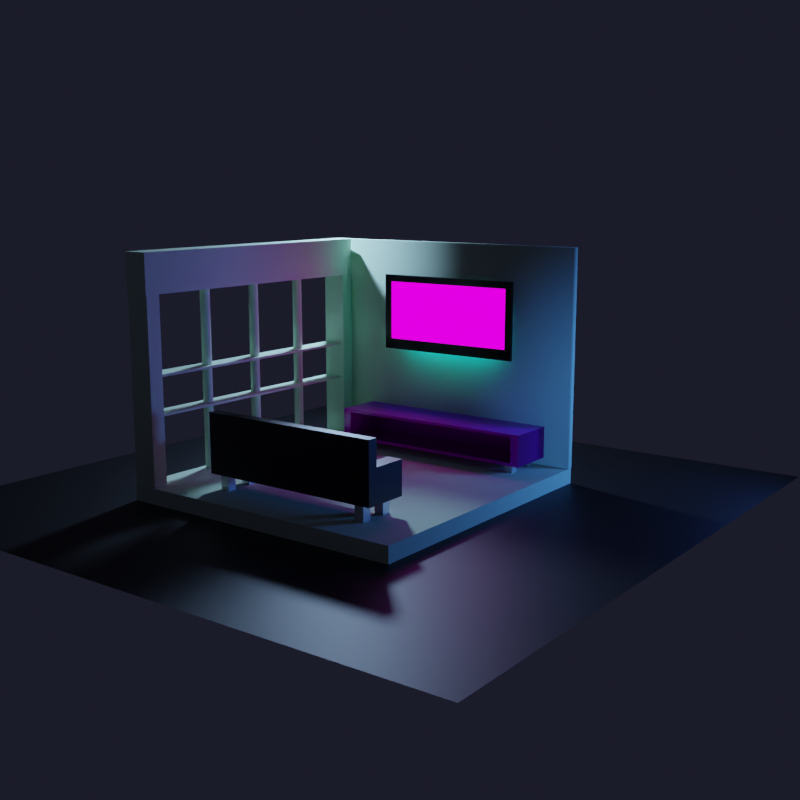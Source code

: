 # Source: portfolio.blend  (saved by Blender 2.93.20; exported with 4.5.12 LTS)
import bpy
from mathutils import Matrix  # noqa: F401  (used for matrix-valued properties, if any)

bpy.ops.wm.read_factory_settings(use_empty=True)
scene = bpy.context.scene
scene.name = 'Scene'

# ---- collections
col_other = bpy.data.collections.new('Other'); scene.collection.children.link(col_other)
col_1stfloor = bpy.data.collections.new('1stfloor'); scene.collection.children.link(col_1stfloor)
col_shelf = bpy.data.collections.new('shelf'); scene.collection.children.link(col_shelf)
col_mesha = bpy.data.collections.new('mesha'); col_shelf.children.link(col_mesha)
col_thoon = bpy.data.collections.new('thoon'); col_shelf.children.link(col_thoon)
col_left_wall = bpy.data.collections.new('left wall'); col_shelf.children.link(col_left_wall)
col_tv_and_table = bpy.data.collections.new('tv and table'); scene.collection.children.link(col_tv_and_table)
col_sofa = bpy.data.collections.new('sofa'); scene.collection.children.link(col_sofa)
col_merged = bpy.data.collections.new('merged'); scene.collection.children.link(col_merged)

# ---- images (referenced by path relative to the original .blend; pixels are not part of the script)
import os
ASSET_DIR = os.environ.get("B2B_ASSET_DIR", "")  # directory of the original .blend (textures are referenced by path, not embedded)
HERE = os.path.dirname(os.path.abspath(__file__))  # packed textures are extracted next to this script under _unpacked/

def load_image(name, relpath, width, height, colorspace="sRGB"):
    """Load a texture the original file referenced (path relative to the .blend, or extracted next to this script)."""
    p = next((c for c in (os.path.join(HERE, relpath), os.path.join(ASSET_DIR, relpath)) if relpath and os.path.exists(c)), "")
    if p:
        img = bpy.data.images.load(p, check_existing=True)
        img.name = name
    else:  # same state as the original file: an image datablock whose file is absent (Cycles renders it pink)
        img = bpy.data.images.new(name, width, height)
        img.source = "FILE"
        img.filepath = "//" + (relpath or name)
    img.colorspace_settings.name = colorspace
    return img
img_baked = load_image('baked', 'baked.hdr', 1024, 1024, 'Linear Rec.709')
img_underwater_jpg = load_image('Underwater.jpg', 'Underwater.jpg', 1024, 1024, 'sRGB')
img_wood061_1k_normal_jpg = load_image('Wood061_1K_Normal.jpg', 'Wood061_1K-JPG/Wood061_1K_Normal.jpg', 1024, 1024, 'Non-Color')
img_wood061_1k_roughness_jpg = load_image('Wood061_1K_Roughness.jpg', 'Wood061_1K-JPG/Wood061_1K_Roughness.jpg', 1024, 1024, 'Non-Color')
img_wood061_1k_color_jpg = load_image('Wood061_1K_Color.jpg', 'Wood061_1K-JPG/Wood061_1K_Color.jpg', 1024, 1024, 'sRGB')

# ---- materials (node trees are filled in below, after node groups)
mat_bg = bpy.data.materials.new('bg')
mat_blacktv = bpy.data.materials.new('blacktv')
mat_screen = bpy.data.materials.new('screen')
mat_backlighttv = bpy.data.materials.new('backlighttv')
mat_step = bpy.data.materials.new('step')
mat_wood = bpy.data.materials.new('wood')
mat_metal = bpy.data.materials.new('metal')
mat_sofa = bpy.data.materials.new('sofa')

# ---- material node trees
mat_bg.use_nodes = True; mat_bg.node_tree.nodes.clear()
_N = mat_bg.node_tree.nodes; _L = mat_bg.node_tree.links
n0 = _N.new('ShaderNodeBsdfPrincipled'); n0.name = 'Principled BSDF'; n0.location = (10, 300)
n0.distribution = 'GGX'
n0.subsurface_method = 'BURLEY'
n0.inputs[0].default_value = (0.005163, 0.005185, 0.005243, 1.0)
n0.inputs[3].default_value = 1.45
n0.inputs[27].default_value = (0.0, 0.0, 0.0, 1.0)
n0.inputs[28].default_value = 1.0
n1 = _N.new('ShaderNodeOutputMaterial'); n1.name = 'Material Output'; n1.location = (300, 300)
n2 = _N.new('ShaderNodeTexImage'); n2.name = 'Image Texture'; n2.location = (-290, 317)
n2.image = img_baked
_L.new(n0.outputs[0], n1.inputs[0])
n1.is_active_output = True
mat_blacktv.use_nodes = True; mat_blacktv.node_tree.nodes.clear()
_N = mat_blacktv.node_tree.nodes; _L = mat_blacktv.node_tree.links
n0 = _N.new('ShaderNodeBsdfPrincipled'); n0.name = 'Principled BSDF'; n0.location = (10, 300)
n0.distribution = 'GGX'
n0.subsurface_method = 'BURLEY'
n0.inputs[0].default_value = (0.0, 0.0, 0.0, 1.0)
n0.inputs[2].default_value = 0.2
n0.inputs[3].default_value = 1.45
n0.inputs[27].default_value = (0.0, 0.0, 0.0, 1.0)
n0.inputs[28].default_value = 1.0
n1 = _N.new('ShaderNodeOutputMaterial'); n1.name = 'Material Output'; n1.location = (300, 300)
n2 = _N.new('ShaderNodeTexImage'); n2.name = 'Image Texture'; n2.location = (-481, 373)
n2.image = img_baked
_L.new(n0.outputs[0], n1.inputs[0])
n1.is_active_output = True
mat_screen.use_nodes = True; mat_screen.node_tree.nodes.clear()
_N = mat_screen.node_tree.nodes; _L = mat_screen.node_tree.links
n0 = _N.new('ShaderNodeOutputMaterial'); n0.name = 'Material Output'; n0.location = (300, 300)
n1 = _N.new('ShaderNodeEmission'); n1.name = 'Emission'; n1.location = (82, 335)
n1.inputs[1].default_value = 2.0
n2 = _N.new('ShaderNodeTexImage'); n2.name = 'Image Texture.001'; n2.location = (-557, 470)
n2.image = img_baked
n3 = _N.new('ShaderNodeTexImage'); n3.name = 'Image Texture'; n3.location = (-238, 383)
n3.image = img_underwater_jpg
_L.new(n1.outputs[0], n0.inputs[0])
_L.new(n3.outputs[0], n1.inputs[0])
n0.is_active_output = True
mat_backlighttv.use_nodes = True; mat_backlighttv.node_tree.nodes.clear()
_N = mat_backlighttv.node_tree.nodes; _L = mat_backlighttv.node_tree.links
n0 = _N.new('ShaderNodeOutputMaterial'); n0.name = 'Material Output'; n0.location = (300, 300)
n1 = _N.new('ShaderNodeEmission'); n1.name = 'Emission'; n1.location = (55, 258)
n1.inputs[0].default_value = (0.0, 0.8955, 1.0, 1.0)
n1.inputs[1].default_value = 5.0
n2 = _N.new('ShaderNodeTexImage'); n2.name = 'Image Texture'; n2.location = (-386, 307)
n2.image = img_baked
_L.new(n1.outputs[0], n0.inputs[0])
n0.is_active_output = True
mat_step.use_nodes = True; mat_step.node_tree.nodes.clear()
_N = mat_step.node_tree.nodes; _L = mat_step.node_tree.links
n0 = _N.new('ShaderNodeBsdfPrincipled'); n0.name = 'Principled BSDF'; n0.location = (10, 300)
n0.distribution = 'GGX'
n0.subsurface_method = 'BURLEY'
n0.inputs[0].default_value = (0.7678, 1.0, 0.7317, 1.0)
n0.inputs[2].default_value = 1.0
n0.inputs[3].default_value = 1.45
n0.inputs[27].default_value = (0.0, 0.0, 0.0, 1.0)
n0.inputs[28].default_value = 1.0
n1 = _N.new('ShaderNodeOutputMaterial'); n1.name = 'Material Output'; n1.location = (300, 300)
n2 = _N.new('ShaderNodeTexImage'); n2.name = 'Image Texture'; n2.location = (-278, 290)
n2.image = img_baked
_L.new(n0.outputs[0], n1.inputs[0])
n1.is_active_output = True
mat_wood.use_nodes = True; mat_wood.node_tree.nodes.clear()
_N = mat_wood.node_tree.nodes; _L = mat_wood.node_tree.links
n0 = _N.new('ShaderNodeBsdfPrincipled'); n0.name = 'Principled BSDF'; n0.location = (10, 300)
n0.distribution = 'GGX'
n0.subsurface_method = 'BURLEY'
n0.inputs[3].default_value = 1.45
n0.inputs[27].default_value = (0.0, 0.0, 0.0, 1.0)
n0.inputs[28].default_value = 1.0
n1 = _N.new('ShaderNodeOutputMaterial'); n1.name = 'Material Output'; n1.location = (300, 300)
n2 = _N.new('ShaderNodeNormalMap'); n2.name = 'Normal Map'; n2.location = (-203, -291)
n3 = _N.new('ShaderNodeTexImage'); n3.name = 'Image Texture.001'; n3.location = (-556, -235)
n3.image = img_wood061_1k_normal_jpg
n4 = _N.new('ShaderNodeTexImage'); n4.name = 'Image Texture.002'; n4.location = (-558, 42)
n4.image = img_wood061_1k_roughness_jpg
n5 = _N.new('ShaderNodeTexImage'); n5.name = 'Image Texture'; n5.location = (-554, 318)
n5.image = img_wood061_1k_color_jpg
n6 = _N.new('ShaderNodeTexImage'); n6.name = 'Image Texture.003'; n6.location = (-1030, 244)
n6.image = img_baked
_L.new(n0.outputs[0], n1.inputs[0])
_L.new(n3.outputs[0], n2.inputs[1])
_L.new(n2.outputs[0], n0.inputs[5])
_L.new(n4.outputs[0], n0.inputs[2])
_L.new(n5.outputs[0], n0.inputs[0])
n1.is_active_output = True
mat_metal.use_nodes = True; mat_metal.node_tree.nodes.clear()
_N = mat_metal.node_tree.nodes; _L = mat_metal.node_tree.links
n0 = _N.new('ShaderNodeBsdfPrincipled'); n0.name = 'Principled BSDF'; n0.location = (10, 300)
n0.distribution = 'GGX'
n0.subsurface_method = 'BURLEY'
n0.inputs[1].default_value = 1.0
n0.inputs[3].default_value = 1.45
n0.inputs[27].default_value = (0.0, 0.0, 0.0, 1.0)
n0.inputs[28].default_value = 1.0
n1 = _N.new('ShaderNodeOutputMaterial'); n1.name = 'Material Output'; n1.location = (300, 300)
n2 = _N.new('ShaderNodeTexImage'); n2.name = 'Image Texture'; n2.location = (-274, 290)
n2.image = img_baked
_L.new(n0.outputs[0], n1.inputs[0])
n1.is_active_output = True
mat_sofa.use_nodes = True; mat_sofa.node_tree.nodes.clear()
_N = mat_sofa.node_tree.nodes; _L = mat_sofa.node_tree.links
n0 = _N.new('ShaderNodeBsdfPrincipled'); n0.name = 'Principled BSDF'; n0.location = (10, 300)
n0.distribution = 'GGX'
n0.subsurface_method = 'BURLEY'
n0.inputs[0].default_value = (0.012, 0.012, 0.012, 1.0)
n0.inputs[2].default_value = 0.4
n0.inputs[3].default_value = 1.45
n0.inputs[27].default_value = (0.0, 0.0, 0.0, 1.0)
n0.inputs[28].default_value = 1.0
n1 = _N.new('ShaderNodeOutputMaterial'); n1.name = 'Material Output'; n1.location = (300, 300)
n2 = _N.new('ShaderNodeTexImage'); n2.name = 'Image Texture'; n2.location = (-307, 303)
n2.image = img_baked
_L.new(n0.outputs[0], n1.inputs[0])
n1.is_active_output = True

# ---- world
world_world = bpy.data.worlds.new('World'); scene.world = world_world
world_world.use_nodes = True; world_world.node_tree.nodes.clear()
_N = world_world.node_tree.nodes; _L = world_world.node_tree.links
n0 = _N.new('ShaderNodeOutputWorld'); n0.name = 'World Output'; n0.location = (300, 300)
n1 = _N.new('ShaderNodeBackground'); n1.name = 'Background'; n1.location = (10, 300)
n1.inputs[0].default_value = (0.02688, 0.02773, 0.05087, 1.0)
n1.inputs[1].default_value = 0.4
_L.new(n1.outputs[0], n0.inputs[0])
n0.is_active_output = True
world_world.color = (0.05088, 0.05088, 0.05088)
world_world.use_sun_shadow = False
world_world.sun_shadow_jitter_overblur = 0.0

# ---- cameras
cam_camera = bpy.data.cameras.new('Camera')
cam_camera.clip_end = 100.0
cam_camera.ortho_scale = 7.314

# ---- lights
light_area_001 = bpy.data.lights.new('Area.001', 'AREA')
light_area_001.color = (0.4051, 0.622, 1.0)
light_area_001.transmission_factor = 0.0
light_area_001.energy = 1178.0
light_area_001.shadow_soft_size = 1.0
light_area_001.shadow_maximum_resolution = 0.006
light_area_001.use_absolute_resolution = True
light_area_001.size = 1.0
light_area_001.size_y = 1.0
light_area_002 = bpy.data.lights.new('Area.002', 'AREA')
light_area_002.color = (0.07495, 0.2583, 1.0)
light_area_002.transmission_factor = 0.0
light_area_002.energy = 392.7
light_area_002.shadow_soft_size = 2.201
light_area_002.shadow_maximum_resolution = 0.006
light_area_002.use_absolute_resolution = True
light_area_002.size = 2.201
light_area_002.size_y = 1.0

# ---- meshes
me_plane_005 = bpy.data.meshes.new('Plane.005')
me_plane_005.from_pydata([(-8.332, -8.332, 0.0), (8.332, -8.332, 0.0), (-8.332, 8.332, 0.0), (8.332, 8.332, 0.0)], [], [(0, 1, 3, 2)])
_uv = me_plane_005.uv_layers.new(name='UVMap')
_uv.uv.foreach_set('vector', [0.5386, 0.5386, 0.009271, 0.5386, 0.009271, 0.009271, 0.5386, 0.009271])
me_plane_005.materials.append(mat_bg)
me_plane_005.use_remesh_fix_poles = True
me_plane_005.use_remesh_preserve_attributes = False
me_plane_005.update()
me_plane_010 = bpy.data.meshes.new('Plane.010')
me_plane_010.from_pydata([(-2.34, -0.2369, 0.866), (-2.34, -0.2369, -0.7526), (1.444, -0.2369, -0.7526), (1.444, -0.2369, 0.866)], [], [(1, 2, 3, 0)])
me_plane_010.polygons.foreach_set('material_index', [1])
_uv = me_plane_010.uv_layers.new(name='UVMap')
_uv.uv.foreach_set('vector', [0.6086, 0.707, 0.6086, 0.8272, 0.5572, 0.8272, 0.5572, 0.707])
me_plane_010.materials.append(mat_blacktv)
me_plane_010.materials.append(mat_screen)
me_plane_010.materials.append(mat_backlighttv)
me_plane_010.use_remesh_fix_poles = True
me_plane_010.use_remesh_preserve_attributes = False
me_plane_010.update()
me_cube_001 = bpy.data.meshes.new('Cube.001')
me_cube_001.from_pydata([(-4.0, -4.0, -0.0118), (-4.0, -4.0, 0.4118), (-4.0, 4.0, -0.0118), (-4.0, 4.0, 0.4118), (4.0, -4.0, -0.0118), (4.0, -4.0, 0.4118), (4.0, 4.0, -0.0118), (4.0, 4.0, 0.4118)], [], [(0, 1, 3, 2), (2, 3, 7, 6), (6, 7, 5, 4), (4, 5, 1, 0), (7, 3, 1, 5)])
_uv = me_cube_001.uv_layers.new(name='UVMap')
_uv.uv.foreach_set('vector', [0.8575, 0.4665, 0.844, 0.4665, 0.844, 0.2124, 0.8575, 0.2124, 0.8676, 0.7946, 0.8541, 0.7946, 0.8541, 0.5404, 0.8676, 0.5404, 0.8255, 0.4665, 0.812, 0.4665, 0.812, 0.2124, 0.8255, 0.2124, 0.8895, 0.4665, 0.876, 0.4665, 0.876, 0.2124, 0.8895, 0.2124, 0.00927, 0.5572, 0.2634, 0.5572, 0.2634, 0.8113, 0.00927, 0.8113])
me_cube_001.materials.append(mat_step)
me_cube_001.use_remesh_fix_poles = True
me_cube_001.use_remesh_preserve_attributes = False
me_cube_001.update()
me_cube_005 = bpy.data.meshes.new('Cube.005')
me_cube_005.from_pydata([(-2.662, -4.012, -0.0059), (-2.662, -4.012, 0.2059), (-2.662, 4.012, -0.0059), (-2.662, 4.012, 0.2059), (3.162, -4.012, -0.0059), (3.162, -4.012, 0.2059), (3.162, 4.012, -0.0059), (3.162, 4.012, 0.2059)], [], [(2, 3, 7, 6), (6, 7, 5, 4), (4, 5, 1, 0), (2, 6, 4, 0), (7, 3, 1, 5)])
me_cube_005.polygons.foreach_set('use_smooth', [True] * 5)
_uv = me_cube_005.uv_layers.new(name='UVMap')
_uv.uv.foreach_set('vector', [0.9503, 0.3974, 0.9436, 0.3974, 0.9436, 0.2124, 0.9503, 0.2124, 0.9284, 0.7953, 0.9217, 0.7953, 0.9217, 0.5404, 0.9284, 0.5404, 0.6804, 0.9442, 0.6737, 0.9442, 0.6737, 0.7592, 0.6804, 0.7592, 0.5572, 0.00927, 0.7422, 0.00927, 0.7422, 0.2642, 0.5572, 0.2642, 0.5572, 0.2827, 0.7422, 0.2827, 0.7422, 0.5376, 0.5572, 0.5376])
me_cube_005.materials.append(mat_step)
me_cube_005.use_remesh_fix_poles = True
me_cube_005.use_remesh_preserve_attributes = False
me_cube_005.update()
me_cube_006 = bpy.data.meshes.new('Cube.006')
me_cube_006.from_pydata([(-0.1444, -3.513, 0.02735), (-0.1444, -3.513, 0.09), (-0.1444, 3.462, 0.02735), (-0.1444, 3.462, 0.09), (0.3921, -3.513, 0.02735), (0.3921, -3.513, 0.09), (0.3921, 3.462, 0.02735), (0.3921, 3.462, 0.09), (-0.1444, -3.569, -0.9708), (-0.1444, -3.569, -0.9082), (-0.1444, 3.479, -0.9708), (-0.1444, 3.479, -0.9082), (0.3921, -3.569, -0.9708), (0.3921, -3.569, -0.9082), (0.3921, 3.479, -0.9708), (0.3921, 3.479, -0.9082)], [], [(0, 1, 3, 2), (6, 7, 5, 4), (2, 6, 4, 0), (7, 3, 1, 5), (8, 9, 11, 10), (14, 15, 13, 12), (10, 14, 12, 8), (15, 11, 9, 13)])
_uv = me_cube_006.uv_layers.new(name='UVMap')
_uv.uv.foreach_set('vector', [0.988, 0.5404, 0.99, 0.5404, 0.99, 0.762, 0.988, 0.762, 0.9689, 0.2124, 0.9708, 0.2124, 0.9708, 0.434, 0.9689, 0.434, 0.2819, 0.7081, 0.299, 0.7081, 0.299, 0.9297, 0.2819, 0.9297, 0.3175, 0.7081, 0.3346, 0.7081, 0.3346, 0.9297, 0.3175, 0.9297, 0.9695, 0.7643, 0.9675, 0.7643, 0.9675, 0.5404, 0.9695, 0.5404, 0.949, 0.7643, 0.947, 0.7643, 0.947, 0.5404, 0.949, 0.5404, 0.908, 0.2124, 0.925, 0.2124, 0.925, 0.4363, 0.908, 0.4363, 0.8861, 0.5404, 0.9032, 0.5404, 0.9032, 0.7643, 0.8861, 0.7643])
me_cube_006.materials.append(mat_step)
me_cube_006.use_remesh_fix_poles = True
me_cube_006.use_remesh_preserve_attributes = False
me_cube_006.update()
me_cylinder = bpy.data.meshes.new('Cylinder')
me_cylinder.from_pydata([(-9.807e-08, 2.104, -1.997), (-9.807e-08, 2.104, 2.804), (0.02499, 2.101, -1.997), (0.02499, 2.101, 2.804), (0.04901, 2.094, -1.997), (0.04901, 2.094, 2.804), (0.07115, 2.082, -1.997), (0.07115, 2.082, 2.804), (0.09056, 2.066, -1.997), (0.09056, 2.066, 2.804), (0.1065, 2.047, -1.997), (0.1065, 2.047, 2.804), (0.1183, 2.025, -1.997), (0.1183, 2.025, 2.804), (0.1256, 2.001, -1.997), (0.1256, 2.001, 2.804), (0.1281, 1.976, -1.997), (0.1281, 1.976, 2.804), (0.1256, 1.951, -1.997), (0.1256, 1.951, 2.804), (0.1183, 1.927, -1.997), (0.1183, 1.927, 2.804), (0.1065, 1.905, -1.997), (0.1065, 1.905, 2.804), (0.09056, 1.885, -1.997), (0.09056, 1.885, 2.804), (0.07115, 1.869, -1.997), (0.07115, 1.869, 2.804), (0.04901, 1.857, -1.997), (0.04901, 1.857, 2.804), (0.02499, 1.85, -1.997), (0.02499, 1.85, 2.804), (-1.093e-07, 1.848, -1.997), (-1.093e-07, 1.848, 2.804), (-0.02499, 1.85, -1.997), (-0.02499, 1.85, 2.804), (-0.04901, 1.857, -1.997), (-0.04901, 1.857, 2.804), (-0.07115, 1.869, -1.997), (-0.07115, 1.869, 2.804), (-0.09056, 1.885, -1.997), (-0.09056, 1.885, 2.804), (-0.1065, 1.905, -1.997), (-0.1065, 1.905, 2.804), (-0.1183, 1.927, -1.997), (-0.1183, 1.927, 2.804), (-0.1256, 1.951, -1.997), (-0.1256, 1.951, 2.804), (-0.1281, 1.976, -1.997), (-0.1281, 1.976, 2.804), (-0.1256, 2.001, -1.997), (-0.1256, 2.001, 2.804), (-0.1183, 2.025, -1.997), (-0.1183, 2.025, 2.804), (-0.1065, 2.047, -1.997), (-0.1065, 2.047, 2.804), (-0.09056, 2.066, -1.997), (-0.09056, 2.066, 2.804), (-0.07115, 2.082, -1.997), (-0.07115, 2.082, 2.804), (-0.04901, 2.094, -1.997), (-0.04901, 2.094, 2.804), (-0.02499, 2.101, -1.997), (-0.02499, 2.101, 2.804), (-9.807e-08, 0.3259, -1.997), (-9.807e-08, 0.3259, 2.804), (0.02499, 0.3235, -1.997), (0.02499, 0.3235, 2.804), (0.04901, 0.3162, -1.997), (0.04901, 0.3162, 2.804), (0.07115, 0.3044, -1.997), (0.07115, 0.3044, 2.804), (0.09056, 0.2884, -1.997), (0.09056, 0.2884, 2.804), (0.1065, 0.269, -1.997), (0.1065, 0.269, 2.804), (0.1183, 0.2469, -1.997), (0.1183, 0.2469, 2.804), (0.1256, 0.2229, -1.997), (0.1256, 0.2229, 2.804), (0.1281, 0.1979, -1.997), (0.1281, 0.1979, 2.804), (0.1256, 0.1729, -1.997), (0.1256, 0.1729, 2.804), (0.1183, 0.1489, -1.997), (0.1183, 0.1489, 2.804), (0.1065, 0.1267, -1.997), (0.1065, 0.1267, 2.804), (0.09056, 0.1073, -1.997), (0.09056, 0.1073, 2.804), (0.07115, 0.09139, -1.997), (0.07115, 0.09139, 2.804), (0.04901, 0.07956, -1.997), (0.04901, 0.07956, 2.804), (0.02499, 0.07227, -1.997), (0.02499, 0.07227, 2.804), (-1.093e-07, 0.06981, -1.997), (-1.093e-07, 0.06981, 2.804), (-0.02499, 0.07227, -1.997), (-0.02499, 0.07227, 2.804), (-0.04901, 0.07956, -1.997), (-0.04901, 0.07956, 2.804), (-0.07115, 0.09139, -1.997), (-0.07115, 0.09139, 2.804), (-0.09056, 0.1073, -1.997), (-0.09056, 0.1073, 2.804), (-0.1065, 0.1267, -1.997), (-0.1065, 0.1267, 2.804), (-0.1183, 0.1489, -1.997), (-0.1183, 0.1489, 2.804), (-0.1256, 0.1729, -1.997), (-0.1256, 0.1729, 2.804), (-0.1281, 0.1979, -1.997), (-0.1281, 0.1979, 2.804), (-0.1256, 0.2229, -1.997), (-0.1256, 0.2229, 2.804), (-0.1183, 0.2469, -1.997), (-0.1183, 0.2469, 2.804), (-0.1065, 0.269, -1.997), (-0.1065, 0.269, 2.804), (-0.09056, 0.2884, -1.997), (-0.09056, 0.2884, 2.804), (-0.07115, 0.3044, -1.997), (-0.07115, 0.3044, 2.804), (-0.04901, 0.3162, -1.997), (-0.04901, 0.3162, 2.804), (-0.02499, 0.3235, -1.997), (-0.02499, 0.3235, 2.804), (-9.807e-08, 3.865, -1.997), (-9.807e-08, 3.865, 2.804), (0.02499, 3.863, -1.997), (0.02499, 3.863, 2.804), (0.04901, 3.856, -1.997), (0.04901, 3.856, 2.804), (0.07115, 3.844, -1.997), (0.07115, 3.844, 2.804), (0.09056, 3.828, -1.997), (0.09056, 3.828, 2.804), (0.1065, 3.809, -1.997), (0.1065, 3.809, 2.804), (0.1183, 3.786, -1.997), (0.1183, 3.786, 2.804), (0.1256, 3.762, -1.997), (0.1256, 3.762, 2.804), (0.1281, 3.737, -1.997), (0.1281, 3.737, 2.804), (0.1256, 3.712, -1.997), (0.1256, 3.712, 2.804), (0.1183, 3.688, -1.997), (0.1183, 3.688, 2.804), (0.1065, 3.666, -1.997), (0.1065, 3.666, 2.804), (0.09056, 3.647, -1.997), (0.09056, 3.647, 2.804), (0.07115, 3.631, -1.997), (0.07115, 3.631, 2.804), (0.04901, 3.619, -1.997), (0.04901, 3.619, 2.804), (0.02499, 3.612, -1.997), (0.02499, 3.612, 2.804), (-1.093e-07, 3.609, -1.997), (-1.093e-07, 3.609, 2.804), (-0.02499, 3.612, -1.997), (-0.02499, 3.612, 2.804), (-0.04901, 3.619, -1.997), (-0.04901, 3.619, 2.804), (-0.07115, 3.631, -1.997), (-0.07115, 3.631, 2.804), (-0.09056, 3.647, -1.997), (-0.09056, 3.647, 2.804), (-0.1065, 3.666, -1.997), (-0.1065, 3.666, 2.804), (-0.1183, 3.688, -1.997), (-0.1183, 3.688, 2.804), (-0.1256, 3.712, -1.997), (-0.1256, 3.712, 2.804), (-0.1281, 3.737, -1.997), (-0.1281, 3.737, 2.804), (-0.1256, 3.762, -1.997), (-0.1256, 3.762, 2.804), (-0.1183, 3.786, -1.997), (-0.1183, 3.786, 2.804), (-0.1065, 3.809, -1.997), (-0.1065, 3.809, 2.804), (-0.09056, 3.828, -1.997), (-0.09056, 3.828, 2.804), (-0.07115, 3.844, -1.997), (-0.07115, 3.844, 2.804), (-0.04901, 3.856, -1.997), (-0.04901, 3.856, 2.804), (-0.02499, 3.863, -1.997), (-0.02499, 3.863, 2.804)], [], [(0, 1, 3, 2), (2, 3, 5, 4), (4, 5, 7, 6), (6, 7, 9, 8), (8, 9, 11, 10), (10, 11, 13, 12), (12, 13, 15, 14), (14, 15, 17, 16), (16, 17, 19, 18), (18, 19, 21, 20), (20, 21, 23, 22), (22, 23, 25, 24), (24, 25, 27, 26), (26, 27, 29, 28), (28, 29, 31, 30), (30, 31, 33, 32), (32, 33, 35, 34), (34, 35, 37, 36), (36, 37, 39, 38), (38, 39, 41, 40), (40, 41, 43, 42), (42, 43, 45, 44), (44, 45, 47, 46), (46, 47, 49, 48), (48, 49, 51, 50), (50, 51, 53, 52), (52, 53, 55, 54), (54, 55, 57, 56), (56, 57, 59, 58), (58, 59, 61, 60), (60, 61, 63, 62), (62, 63, 1, 0), (64, 65, 67, 66), (66, 67, 69, 68), (68, 69, 71, 70), (70, 71, 73, 72), (72, 73, 75, 74), (74, 75, 77, 76), (76, 77, 79, 78), (78, 79, 81, 80), (80, 81, 83, 82), (82, 83, 85, 84), (84, 85, 87, 86), (86, 87, 89, 88), (88, 89, 91, 90), (90, 91, 93, 92), (92, 93, 95, 94), (94, 95, 97, 96), (96, 97, 99, 98), (98, 99, 101, 100), (100, 101, 103, 102), (102, 103, 105, 104), (104, 105, 107, 106), (106, 107, 109, 108), (108, 109, 111, 110), (110, 111, 113, 112), (112, 113, 115, 114), (114, 115, 117, 116), (116, 117, 119, 118), (118, 119, 121, 120), (120, 121, 123, 122), (122, 123, 125, 124), (124, 125, 127, 126), (126, 127, 65, 64), (128, 129, 131, 130), (130, 131, 133, 132), (132, 133, 135, 134), (134, 135, 137, 136), (136, 137, 139, 138), (138, 139, 141, 140), (140, 141, 143, 142), (142, 143, 145, 144), (144, 145, 147, 146), (146, 147, 149, 148), (148, 149, 151, 150), (150, 151, 153, 152), (152, 153, 155, 154), (154, 155, 157, 156), (156, 157, 159, 158), (158, 159, 161, 160), (160, 161, 163, 162), (162, 163, 165, 164), (164, 165, 167, 166), (166, 167, 169, 168), (168, 169, 171, 170), (170, 171, 173, 172), (172, 173, 175, 174), (174, 175, 177, 176), (176, 177, 179, 178), (178, 179, 181, 180), (180, 181, 183, 182), (182, 183, 185, 184), (184, 185, 187, 186), (186, 187, 189, 188), (188, 189, 191, 190), (190, 191, 129, 128)])
_uv = me_cylinder.uv_layers.new(name='UVMap')
_uv.uv.foreach_set('vector', [0.9772, 0.7828, 0.9772, 0.9354, 0.9764, 0.9354, 0.9764, 0.7828, 0.9764, 0.7828, 0.9764, 0.9354, 0.9756, 0.9354, 0.9756, 0.7828, 0.9756, 0.7828, 0.9756, 0.9354, 0.9749, 0.9354, 0.9749, 0.7828, 0.9749, 0.7828, 0.9749, 0.9354, 0.9742, 0.9354, 0.9742, 0.7828, 0.8604, 0.8131, 0.8604, 0.9656, 0.8599, 0.9656, 0.8599, 0.8131, 0.8599, 0.8131, 0.8599, 0.9656, 0.8592, 0.9656, 0.8592, 0.8131, 0.8592, 0.8131, 0.8592, 0.9656, 0.8585, 0.9656, 0.8585, 0.8131, 0.8585, 0.8131, 0.8585, 0.9656, 0.8577, 0.9656, 0.8577, 0.8131, 0.8577, 0.8131, 0.8577, 0.9656, 0.8569, 0.9656, 0.8569, 0.8131, 0.8569, 0.8131, 0.8569, 0.9656, 0.8561, 0.9656, 0.8561, 0.8131, 0.8561, 0.8131, 0.8561, 0.9656, 0.8554, 0.9656, 0.8554, 0.8131, 0.8554, 0.8131, 0.8554, 0.9656, 0.8547, 0.9656, 0.8547, 0.8131, 0.8547, 0.8131, 0.8547, 0.9656, 0.8541, 0.9656, 0.8541, 0.8131, 0.1092, 0.8299, 0.1092, 0.9824, 0.1086, 0.9824, 0.1086, 0.8299, 0.1086, 0.8299, 0.1086, 0.9824, 0.1078, 0.9824, 0.1078, 0.8299, 0.1078, 0.8299, 0.1078, 0.9824, 0.1071, 0.9824, 0.1071, 0.8299, 0.1071, 0.8299, 0.1071, 0.9824, 0.1063, 0.9824, 0.1063, 0.8299, 0.1063, 0.8299, 0.1063, 0.9824, 0.1055, 0.9824, 0.1055, 0.8299, 0.1055, 0.8299, 0.1055, 0.9824, 0.1047, 0.9824, 0.1047, 0.8299, 0.1047, 0.8299, 0.1047, 0.9824, 0.1041, 0.9824, 0.1041, 0.8299, 0.7343, 0.8217, 0.7343, 0.9742, 0.7337, 0.9742, 0.7337, 0.8217, 0.7337, 0.8217, 0.7337, 0.9742, 0.733, 0.9742, 0.733, 0.8217, 0.733, 0.8217, 0.733, 0.9742, 0.7323, 0.9742, 0.7323, 0.8217, 0.7323, 0.8217, 0.7323, 0.9742, 0.7315, 0.9742, 0.7315, 0.8217, 0.7315, 0.8217, 0.7315, 0.9742, 0.7307, 0.9742, 0.7307, 0.8217, 0.7307, 0.8217, 0.7307, 0.9742, 0.7299, 0.9742, 0.7299, 0.8217, 0.7299, 0.8217, 0.7299, 0.9742, 0.7292, 0.9742, 0.7292, 0.8217, 0.7292, 0.8217, 0.7292, 0.9742, 0.7285, 0.9742, 0.7285, 0.8217, 0.9799, 0.7828, 0.9799, 0.9354, 0.9794, 0.9354, 0.9794, 0.7828, 0.9794, 0.7828, 0.9794, 0.9354, 0.9787, 0.9354, 0.9787, 0.7828, 0.9787, 0.7828, 0.9787, 0.9354, 0.978, 0.9354, 0.978, 0.7828, 0.978, 0.7828, 0.978, 0.9354, 0.9772, 0.9354, 0.9772, 0.7828, 0.08336, 0.8299, 0.08336, 0.9824, 0.08256, 0.9824, 0.08256, 0.8299, 0.08256, 0.8299, 0.08256, 0.9824, 0.08178, 0.9824, 0.08178, 0.8299, 0.08178, 0.8299, 0.08178, 0.9824, 0.08104, 0.9824, 0.08104, 0.8299, 0.08104, 0.8299, 0.08104, 0.9824, 0.08038, 0.9824, 0.08038, 0.8299, 0.928, 0.8139, 0.928, 0.9664, 0.9274, 0.9664, 0.9274, 0.8139, 0.9274, 0.8139, 0.9274, 0.9664, 0.9268, 0.9664, 0.9268, 0.8139, 0.9268, 0.8139, 0.9268, 0.9664, 0.926, 0.9664, 0.926, 0.8139, 0.926, 0.8139, 0.926, 0.9664, 0.9253, 0.9664, 0.9253, 0.8139, 0.9253, 0.8139, 0.9253, 0.9664, 0.9245, 0.9664, 0.9245, 0.8139, 0.9245, 0.8139, 0.9245, 0.9664, 0.9237, 0.9664, 0.9237, 0.8139, 0.9237, 0.8139, 0.9237, 0.9664, 0.9229, 0.9664, 0.9229, 0.8139, 0.9229, 0.8139, 0.9229, 0.9664, 0.9223, 0.9664, 0.9223, 0.8139, 0.9223, 0.8139, 0.9223, 0.9664, 0.9217, 0.9664, 0.9217, 0.8139, 0.06184, 0.8299, 0.06184, 0.9824, 0.06117, 0.9824, 0.06117, 0.8299, 0.06117, 0.8299, 0.06117, 0.9824, 0.06044, 0.9824, 0.06044, 0.8299, 0.06044, 0.8299, 0.06044, 0.9824, 0.05965, 0.9824, 0.05965, 0.8299, 0.05965, 0.8299, 0.05965, 0.9824, 0.05886, 0.9824, 0.05886, 0.8299, 0.05886, 0.8299, 0.05886, 0.9824, 0.05807, 0.9824, 0.05807, 0.8299, 0.05807, 0.8299, 0.05807, 0.9824, 0.05734, 0.9824, 0.05734, 0.8299, 0.05734, 0.8299, 0.05734, 0.9824, 0.05667, 0.9824, 0.05667, 0.8299, 0.9664, 0.00927, 0.9664, 0.1618, 0.9659, 0.1618, 0.9659, 0.00927, 0.9659, 0.00927, 0.9659, 0.1618, 0.9652, 0.1618, 0.9652, 0.00927, 0.9652, 0.00927, 0.9652, 0.1618, 0.9645, 0.1618, 0.9645, 0.00927, 0.9645, 0.00927, 0.9645, 0.1618, 0.9637, 0.1618, 0.9637, 0.00927, 0.9637, 0.00927, 0.9637, 0.1618, 0.9629, 0.1618, 0.9629, 0.00927, 0.9629, 0.00927, 0.9629, 0.1618, 0.9621, 0.1618, 0.9621, 0.00927, 0.9621, 0.00927, 0.9621, 0.1618, 0.9614, 0.1618, 0.9614, 0.00927, 0.9614, 0.00927, 0.9614, 0.1618, 0.9607, 0.1618, 0.9607, 0.00927, 0.9607, 0.00927, 0.9607, 0.1618, 0.9601, 0.1618, 0.9601, 0.00927, 0.08554, 0.8299, 0.08554, 0.9824, 0.08488, 0.9824, 0.08488, 0.8299, 0.08488, 0.8299, 0.08488, 0.9824, 0.08414, 0.9824, 0.08414, 0.8299, 0.08414, 0.8299, 0.08414, 0.9824, 0.08336, 0.9824, 0.08336, 0.8299, 0.01225, 0.8299, 0.01225, 0.9824, 0.01145, 0.9824, 0.01145, 0.8299, 0.01145, 0.8299, 0.01145, 0.9824, 0.01067, 0.9824, 0.01067, 0.8299, 0.01067, 0.8299, 0.01067, 0.9824, 0.009933, 0.9824, 0.009933, 0.8299, 0.009933, 0.8299, 0.009933, 0.9824, 0.00927, 0.9824, 0.00927, 0.8299, 0.71, 0.8217, 0.71, 0.9742, 0.7094, 0.9742, 0.7094, 0.8217, 0.7094, 0.8217, 0.7094, 0.9742, 0.7088, 0.9742, 0.7088, 0.8217, 0.7088, 0.8217, 0.7088, 0.9742, 0.708, 0.9742, 0.708, 0.8217, 0.708, 0.8217, 0.708, 0.9742, 0.7073, 0.9742, 0.7073, 0.8217, 0.7073, 0.8217, 0.7073, 0.9742, 0.7065, 0.9742, 0.7065, 0.8217, 0.7065, 0.8217, 0.7065, 0.9742, 0.7057, 0.9742, 0.7057, 0.8217, 0.7057, 0.8217, 0.7057, 0.9742, 0.7049, 0.9742, 0.7049, 0.8217, 0.7049, 0.8217, 0.7049, 0.9742, 0.7043, 0.9742, 0.7043, 0.8217, 0.7043, 0.8217, 0.7043, 0.9742, 0.7037, 0.9742, 0.7037, 0.8217, 0.03813, 0.8299, 0.03813, 0.9824, 0.03747, 0.9824, 0.03747, 0.8299, 0.03747, 0.8299, 0.03747, 0.9824, 0.03673, 0.9824, 0.03673, 0.8299, 0.03673, 0.8299, 0.03673, 0.9824, 0.03595, 0.9824, 0.03595, 0.8299, 0.03595, 0.8299, 0.03595, 0.9824, 0.03515, 0.9824, 0.03515, 0.8299, 0.03515, 0.8299, 0.03515, 0.9824, 0.03437, 0.9824, 0.03437, 0.8299, 0.03437, 0.8299, 0.03437, 0.9824, 0.03364, 0.9824, 0.03364, 0.8299, 0.03364, 0.8299, 0.03364, 0.9824, 0.03297, 0.9824, 0.03297, 0.8299, 0.767, 0.806, 0.767, 0.9585, 0.7664, 0.9585, 0.7664, 0.806, 0.7664, 0.806, 0.7664, 0.9585, 0.7658, 0.9585, 0.7658, 0.806, 0.7658, 0.806, 0.7658, 0.9585, 0.765, 0.9585, 0.765, 0.806, 0.765, 0.806, 0.765, 0.9585, 0.7643, 0.9585, 0.7643, 0.806, 0.7643, 0.806, 0.7643, 0.9585, 0.7635, 0.9585, 0.7635, 0.806, 0.7635, 0.806, 0.7635, 0.9585, 0.7627, 0.9585, 0.7627, 0.806, 0.7627, 0.806, 0.7627, 0.9585, 0.7619, 0.9585, 0.7619, 0.806, 0.7619, 0.806, 0.7619, 0.9585, 0.7613, 0.9585, 0.7613, 0.806, 0.7613, 0.806, 0.7613, 0.9585, 0.7607, 0.9585, 0.7607, 0.806, 0.01443, 0.8299, 0.01443, 0.9824, 0.01377, 0.9824, 0.01377, 0.8299, 0.01377, 0.8299, 0.01377, 0.9824, 0.01303, 0.9824, 0.01303, 0.8299, 0.01303, 0.8299, 0.01303, 0.9824, 0.01225, 0.9824, 0.01225, 0.8299])
me_cylinder.materials.append(mat_step)
me_cylinder.use_remesh_fix_poles = True
me_cylinder.use_remesh_preserve_attributes = False
me_cylinder.update()
me_cube_002 = bpy.data.meshes.new('Cube.002')
me_cube_002.from_pydata([(2.829, -4.082, -0.4855), (2.829, -4.082, 0.1979), (2.829, 3.695, -0.4855), (2.829, 3.695, 0.1979), (3.861, -4.082, -0.4855), (3.861, -4.082, 0.1979), (3.861, 3.695, -0.4855), (3.861, 3.695, 0.1979), (-1.96, -4.064, -0.4855), (-1.96, -4.064, 0.1979), (-1.96, -3.671, -0.4855), (-1.96, -3.671, 0.1979), (2.826, -4.064, -0.4855), (2.826, -4.064, 0.1979), (2.826, -3.671, -0.4855), (2.826, -3.671, 0.1979), (-1.96, 3.314, -0.4855), (-1.96, 3.314, 0.1979), (-1.96, 3.708, -0.4855), (-1.96, 3.708, 0.1979), (2.826, 3.314, -0.4855), (2.826, 3.314, 0.1979), (2.826, 3.708, -0.4855), (2.826, 3.708, 0.1979)], [], [(0, 1, 3, 2), (6, 7, 5, 4), (4, 5, 1, 0), (2, 6, 4, 0), (7, 3, 1, 5), (10, 11, 15, 14), (14, 15, 13, 12), (12, 13, 9, 8), (10, 14, 12, 8), (15, 11, 9, 13), (22, 23, 21, 20), (20, 21, 17, 16), (18, 22, 20, 16), (23, 19, 17, 21)])
_uv = me_cube_002.uv_layers.new(name='UVMap')
_uv.uv.foreach_set('vector', [0.7254, 0.8032, 0.7037, 0.8032, 0.7037, 0.5561, 0.7254, 0.5561, 0.7824, 0.7875, 0.7607, 0.7875, 0.7607, 0.5404, 0.7824, 0.5404, 0.8929, 0.4851, 0.9146, 0.4851, 0.9146, 0.5178, 0.8929, 0.5178, 0.7607, 0.00927, 0.7935, 0.00927, 0.7935, 0.2563, 0.7607, 0.2563, 0.7607, 0.2749, 0.7935, 0.2749, 0.7935, 0.5219, 0.7607, 0.5219, 0.4352, 0.7454, 0.4569, 0.7454, 0.4569, 0.8974, 0.4352, 0.8974, 0.4478, 0.916, 0.4478, 0.9377, 0.4352, 0.9377, 0.4352, 0.916, 0.4755, 0.7454, 0.4972, 0.7454, 0.4972, 0.8974, 0.4755, 0.8974, 0.6551, 0.7592, 0.6551, 0.9113, 0.6426, 0.9113, 0.6426, 0.7592, 0.9416, 0.00927, 0.9416, 0.1613, 0.9291, 0.1613, 0.9291, 0.00927, 0.611, 0.9069, 0.611, 0.9286, 0.5985, 0.9286, 0.5985, 0.9069, 0.5157, 0.7454, 0.5374, 0.7454, 0.5374, 0.8974, 0.5157, 0.8974, 0.9106, 0.00927, 0.9106, 0.1613, 0.898, 0.1613, 0.898, 0.00927, 0.8986, 0.7828, 0.8986, 0.9349, 0.8861, 0.9349, 0.8861, 0.7828])
me_cube_002.materials.append(mat_step)
me_cube_002.use_remesh_fix_poles = True
me_cube_002.use_remesh_preserve_attributes = False
me_cube_002.update()
me_plane = bpy.data.meshes.new('Plane')
me_plane.from_pydata([(-2.008, -0.1198, -0.7828), (1.112, -0.1198, -0.7828), (-2.008, -0.1198, 0.7938), (1.112, -0.1198, 0.7938), (-2.532, -0.1894, 1.058), (-2.532, -0.1894, -1.047), (1.636, -0.1894, -1.047), (1.636, -0.1894, 1.058), (-2.34, -0.2791, 0.866), (-2.34, -0.2791, -0.7526), (1.444, -0.2791, -0.7526), (1.444, -0.2791, 0.866), (-2.532, -0.2791, 1.058), (-2.532, -0.2791, -1.047), (1.636, -0.2791, -1.047), (1.636, -0.2791, 1.058), (-2.34, -0.2369, 0.866), (-2.34, -0.2369, -0.7526), (1.444, -0.2369, -0.7526), (1.444, -0.2369, 0.866)], [], [(6, 7, 15, 14), (1, 3, 7, 6), (2, 0, 5, 4), (3, 2, 4, 7), (0, 1, 6, 5), (10, 11, 19, 18), (4, 5, 13, 12), (7, 4, 12, 15), (5, 6, 14, 13), (9, 8, 12, 13), (10, 9, 13, 14), (11, 10, 14, 15), (8, 11, 15, 12), (8, 9, 17, 16), (11, 8, 16, 19), (9, 10, 18, 17)])
_uv = me_plane.uv_layers.new(name='UVMap')
_uv.uv.foreach_set('vector', [0.9464, 0.4159, 0.9464, 0.4828, 0.9436, 0.4828, 0.9436, 0.4159, 0.3404, 0.5738, 0.2903, 0.5738, 0.2819, 0.5572, 0.3488, 0.5572, 0.2903, 0.6729, 0.3404, 0.6729, 0.3488, 0.6896, 0.2819, 0.6896, 0.2903, 0.5738, 0.2903, 0.6729, 0.2819, 0.6896, 0.2819, 0.5572, 0.3404, 0.6729, 0.3404, 0.5738, 0.3488, 0.5572, 0.3488, 0.6896, 0.834, 0.8939, 0.834, 0.9453, 0.8327, 0.9453, 0.8327, 0.8939, 0.4129, 0.9515, 0.4129, 0.8846, 0.4158, 0.8846, 0.4158, 0.9515, 0.56, 0.8458, 0.56, 0.9782, 0.5572, 0.9782, 0.5572, 0.8458, 0.2449, 0.8299, 0.2449, 0.9622, 0.242, 0.9622, 0.242, 0.8299, 0.6147, 0.5622, 0.5633, 0.5622, 0.5572, 0.5561, 0.6241, 0.5561, 0.6147, 0.6824, 0.6147, 0.5622, 0.6241, 0.5561, 0.6241, 0.6885, 0.5633, 0.6824, 0.6147, 0.6824, 0.6241, 0.6885, 0.5572, 0.6885, 0.5633, 0.5622, 0.5633, 0.6824, 0.5572, 0.6885, 0.5572, 0.5561, 0.5786, 0.9583, 0.5786, 0.9069, 0.5799, 0.9069, 0.5799, 0.9583, 0.9894, 0.3326, 0.9894, 0.2124, 0.9907, 0.2124, 0.9907, 0.3326, 0.9863, 0.00927, 0.9863, 0.1294, 0.985, 0.1294, 0.985, 0.00927])
me_plane.materials.append(mat_blacktv)
me_plane.materials.append(mat_screen)
me_plane.materials.append(mat_backlighttv)
me_plane.use_remesh_fix_poles = True
me_plane.use_remesh_preserve_attributes = False
me_plane.update()
me_plane_001 = bpy.data.meshes.new('Plane.001')
me_plane_001.from_pydata([(-2.671, -0.6699, 0.03276), (2.671, -0.6699, 0.03276), (-2.905, 0.6699, -0.04787), (2.905, 0.6699, -0.04787), (-2.905, 0.6699, 0.8032), (-2.671, -0.6699, 0.7226), (2.671, -0.6699, 0.7226), (2.905, 0.6699, 0.8032), (-2.905, -0.6699, -0.04787), (2.905, -0.6699, -0.04787), (-2.905, -0.6699, 0.8032), (2.905, -0.6699, 0.8032), (-2.671, 0.4843, 0.03276), (2.671, 0.4843, 0.03276), (-2.671, 0.4843, 0.7226), (2.671, 0.4843, 0.7226)], [], [(10, 11, 7, 4), (9, 3, 7, 11), (2, 8, 10, 4), (5, 0, 12, 14), (1, 0, 8, 9), (5, 6, 11, 10), (6, 1, 9, 11), (0, 5, 10, 8), (12, 13, 15, 14), (6, 5, 14, 15), (1, 6, 15, 13), (0, 1, 13, 12)])
_uv = me_plane_001.uv_layers.new(name='UVMap')
_uv.uv.foreach_set('vector', [0.6426, 0.7407, 0.6426, 0.5561, 0.6852, 0.5561, 0.6852, 0.7407, 0.6056, 0.8458, 0.6056, 0.8883, 0.5786, 0.8883, 0.5786, 0.8458, 0.3944, 0.8846, 0.3944, 0.9272, 0.3674, 0.9272, 0.3674, 0.8846, 0.812, 0.4851, 0.8339, 0.4851, 0.8339, 0.5217, 0.812, 0.5217, 0.8365, 0.1864, 0.8365, 0.01671, 0.8391, 0.00927, 0.8391, 0.1938, 0.8146, 0.01671, 0.8146, 0.1864, 0.812, 0.1938, 0.812, 0.00927, 0.8146, 0.1864, 0.8365, 0.1864, 0.8391, 0.1938, 0.812, 0.1938, 0.8365, 0.01671, 0.8146, 0.01671, 0.812, 0.00927, 0.8391, 0.00927, 0.8795, 0.00927, 0.8795, 0.179, 0.8576, 0.179, 0.8576, 0.00927, 0.4352, 0.7269, 0.4352, 0.5572, 0.4719, 0.5572, 0.4719, 0.7269, 0.8744, 0.5217, 0.8525, 0.5217, 0.8525, 0.4851, 0.8744, 0.4851, 0.4904, 0.7269, 0.4904, 0.5572, 0.5271, 0.5572, 0.5271, 0.7269])
me_plane_001.materials.append(mat_wood)
me_plane_001.use_remesh_fix_poles = True
me_plane_001.use_remesh_preserve_attributes = False
me_plane_001.update()
me_plane_006 = bpy.data.meshes.new('Plane.006')
me_plane_006.from_pydata([(-0.1146, -0.1146, 0.0), (0.1146, -0.1146, 0.0), (-0.1146, 0.1146, 0.0), (0.1146, 0.1146, 0.0), (-0.1146, 0.1146, 0.2333), (-0.1146, -0.1146, 0.2333), (0.1146, -0.1146, 0.2333), (0.1146, 0.1146, 0.2333)], [], [(1, 3, 7, 6), (2, 0, 5, 4), (3, 2, 4, 7), (0, 1, 6, 5)])
_uv = me_plane_006.uv_layers.new(name='UVMap')
_uv.uv.foreach_set('vector', [0.4085, 0.9701, 0.4158, 0.9701, 0.4158, 0.9775, 0.4085, 0.9775, 0.6737, 0.9628, 0.6809, 0.9628, 0.6809, 0.9702, 0.6737, 0.9702, 0.965, 0.4754, 0.9723, 0.4754, 0.9723, 0.4828, 0.965, 0.4828, 0.6426, 0.9616, 0.6499, 0.9616, 0.6499, 0.969, 0.6426, 0.969])
me_plane_006.materials.append(mat_metal)
me_plane_006.use_remesh_fix_poles = True
me_plane_006.use_remesh_preserve_attributes = False
me_plane_006.update()
me_plane_007 = bpy.data.meshes.new('Plane.007')
me_plane_007.from_pydata([(-0.1146, -0.1146, 0.0), (0.1146, -0.1146, 0.0), (-0.1146, 0.1146, 0.0), (0.1146, 0.1146, 0.0), (-0.1146, 0.1146, 0.2333), (-0.1146, -0.1146, 0.2333), (0.1146, -0.1146, 0.2333), (0.1146, 0.1146, 0.2333)], [], [(1, 3, 7, 6), (2, 0, 5, 4), (3, 2, 4, 7), (0, 1, 6, 5)])
_uv = me_plane_007.uv_layers.new(name='UVMap')
_uv.uv.foreach_set('vector', [0.947, 0.9596, 0.9543, 0.9596, 0.9543, 0.967, 0.947, 0.967, 0.9596, 0.5046, 0.9668, 0.5046, 0.9668, 0.512, 0.9596, 0.512, 0.4352, 0.9562, 0.4425, 0.9562, 0.4425, 0.9636, 0.4352, 0.9636, 0.8861, 0.9534, 0.8934, 0.9534, 0.8934, 0.9608, 0.8861, 0.9608])
me_plane_007.materials.append(mat_metal)
me_plane_007.use_remesh_fix_poles = True
me_plane_007.use_remesh_preserve_attributes = False
me_plane_007.update()
me_plane_008 = bpy.data.meshes.new('Plane.008')
me_plane_008.from_pydata([(-0.1146, -0.1146, 0.0), (0.1146, -0.1146, 0.0), (-0.1146, 0.1146, 0.0), (0.1146, 0.1146, 0.0), (-0.1146, 0.1146, 0.2333), (-0.1146, -0.1146, 0.2333), (0.1146, -0.1146, 0.2333), (0.1146, 0.1146, 0.2333)], [], [(1, 3, 7, 6), (2, 0, 5, 4), (3, 2, 4, 7), (0, 1, 6, 5)])
_uv = me_plane_008.uv_layers.new(name='UVMap')
_uv.uv.foreach_set('vector', [0.9508, 0.1857, 0.9581, 0.1857, 0.9581, 0.1931, 0.9508, 0.1931, 0.3336, 0.9482, 0.3409, 0.9482, 0.3409, 0.9556, 0.3336, 0.9556, 0.5191, 0.9737, 0.5264, 0.9737, 0.5264, 0.9811, 0.5191, 0.9811, 0.908, 0.4548, 0.9153, 0.4548, 0.9153, 0.4622, 0.908, 0.4622])
me_plane_008.materials.append(mat_metal)
me_plane_008.use_remesh_fix_poles = True
me_plane_008.use_remesh_preserve_attributes = False
me_plane_008.update()
me_plane_002 = bpy.data.meshes.new('Plane.002')
me_plane_002.from_pydata([(-0.1146, -0.1146, 0.0), (0.1146, -0.1146, 0.0), (-0.1146, 0.1146, 0.0), (0.1146, 0.1146, 0.0), (-0.1146, 0.1146, 0.2333), (-0.1146, -0.1146, 0.2333), (0.1146, -0.1146, 0.2333), (0.1146, 0.1146, 0.2333)], [], [(1, 3, 7, 6), (2, 0, 5, 4), (3, 2, 4, 7), (0, 1, 6, 5)])
_uv = me_plane_002.uv_layers.new(name='UVMap')
_uv.uv.foreach_set('vector', [0.9728, 0.9596, 0.9801, 0.9596, 0.9801, 0.967, 0.9728, 0.967, 0.5191, 0.9478, 0.5264, 0.9478, 0.5264, 0.9552, 0.5191, 0.9552, 0.2819, 0.9482, 0.2892, 0.9482, 0.2892, 0.9556, 0.2819, 0.9556, 0.3078, 0.9482, 0.315, 0.9482, 0.315, 0.9556, 0.3078, 0.9556])
me_plane_002.materials.append(mat_metal)
me_plane_002.use_remesh_fix_poles = True
me_plane_002.use_remesh_preserve_attributes = False
me_plane_002.update()
me_plane_009 = bpy.data.meshes.new('Plane.009')
me_plane_009.from_pydata([(-2.008, -0.1198, -0.7828), (1.112, -0.1198, -0.7828), (-2.008, -0.1198, 0.7938), (1.112, -0.1198, 0.7938)], [], [(0, 2, 3, 1)])
me_plane_009.polygons.foreach_set('material_index', [2])
_uv = me_plane_009.uv_layers.new(name='UVMap')
_uv.uv.foreach_set('vector', [0.3404, 0.6729, 0.2903, 0.6729, 0.2903, 0.5738, 0.3404, 0.5738])
me_plane_009.materials.append(mat_blacktv)
me_plane_009.materials.append(mat_screen)
me_plane_009.materials.append(mat_backlighttv)
me_plane_009.use_remesh_fix_poles = True
me_plane_009.use_remesh_preserve_attributes = False
me_plane_009.update()
me_plane_003 = bpy.data.meshes.new('Plane.003')
me_plane_003.from_pydata([(-2.49, -0.6071, 0.0), (2.49, -0.6071, 0.0), (-2.49, 0.6071, 0.0), (2.49, 0.6071, 0.0), (-2.49, 0.6071, 0.4628), (-2.49, -0.6071, 0.4628), (2.49, -0.6071, 0.4628), (2.49, 0.6071, 0.4628), (-2.081, -0.6071, 0.0), (2.081, -0.6071, 0.0), (2.081, 0.6071, 0.0), (-2.081, 0.6071, 0.0), (-2.081, -0.6071, 0.4628), (2.081, -0.6071, 0.4628), (2.081, 0.6071, 0.4628), (-2.081, 0.6071, 0.4628), (-2.49, 0.3335, 0.0), (2.49, 0.3335, 0.0), (-2.49, 0.3335, 0.4628), (2.49, 0.3335, 0.4628), (-2.081, 0.3335, 0.4628), (2.081, 0.3335, 0.4628), (-2.49, 0.3335, 0.8781), (-2.49, -0.6071, 0.8781), (2.081, -0.6071, 0.8781), (2.49, -0.6071, 0.8781), (2.49, 0.3335, 0.8781), (2.49, 0.6071, 0.8781), (-2.081, 0.6071, 0.8781), (-2.49, 0.6071, 0.8781), (-2.081, -0.6071, 0.8781), (2.081, 0.6071, 0.8781), (-2.081, 0.3335, 0.8781), (2.081, 0.3335, 0.8781), (2.49, 0.3335, 1.553), (2.49, 0.6071, 1.553), (-2.081, 0.6071, 1.553), (-2.49, 0.6071, 1.553), (2.081, 0.6071, 1.553), (-2.081, 0.3335, 1.553), (2.081, 0.3335, 1.553), (-2.49, 0.3335, 1.553)], [], [(21, 13, 24, 33), (11, 2, 4, 15), (9, 1, 6, 13), (17, 3, 7, 19), (16, 0, 5, 18), (0, 8, 12, 5), (8, 9, 13, 12), (3, 10, 14, 7), (10, 11, 15, 14), (14, 15, 28, 31), (13, 6, 25, 24), (12, 13, 21, 20), (12, 20, 32, 30), (2, 16, 18, 4), (1, 17, 19, 6), (7, 14, 31, 27), (22, 32, 39, 41), (27, 31, 38, 35), (29, 22, 41, 37), (23, 30, 32, 22), (24, 25, 26, 33), (5, 12, 30, 23), (19, 7, 27, 26), (4, 18, 22, 29), (15, 4, 29, 28), (6, 19, 26, 25), (20, 21, 33, 32), (18, 5, 23, 22), (40, 34, 35, 38), (41, 39, 36, 37), (39, 40, 38, 36), (28, 29, 37, 36), (31, 28, 36, 38), (33, 26, 34, 40), (32, 33, 40, 39), (26, 27, 35, 34)])
_uv = me_plane_003.uv_layers.new(name='UVMap')
_uv.uv.foreach_set('vector', [0.8142, 0.8939, 0.8142, 0.9238, 0.801, 0.9238, 0.801, 0.8939, 0.4167, 0.7024, 0.4167, 0.7154, 0.402, 0.7154, 0.402, 0.7024, 0.8289, 0.8623, 0.8289, 0.8753, 0.8142, 0.8753, 0.8142, 0.8623, 0.1936, 0.8792, 0.1849, 0.8792, 0.1849, 0.8645, 0.1936, 0.8645, 0.1365, 0.8299, 0.1664, 0.8299, 0.1664, 0.8446, 0.1365, 0.8446, 0.8289, 0.7172, 0.8289, 0.7302, 0.8142, 0.7302, 0.8142, 0.7172, 0.8289, 0.7302, 0.8289, 0.8623, 0.8142, 0.8623, 0.8142, 0.7302, 0.4167, 0.5572, 0.4167, 0.5702, 0.402, 0.5702, 0.402, 0.5572, 0.4167, 0.5702, 0.4167, 0.7024, 0.402, 0.7024, 0.402, 0.5702, 0.402, 0.5702, 0.402, 0.7024, 0.3888, 0.7024, 0.3888, 0.5702, 0.8142, 0.8623, 0.8142, 0.8753, 0.801, 0.8753, 0.801, 0.8623, 0.3674, 0.8661, 0.3674, 0.7339, 0.3972, 0.7339, 0.3972, 0.8661, 0.141, 0.8977, 0.141, 0.9276, 0.1278, 0.9276, 0.1278, 0.8977, 0.1278, 0.8299, 0.1365, 0.8299, 0.1365, 0.8446, 0.1278, 0.8446, 0.2235, 0.8792, 0.1936, 0.8792, 0.1936, 0.8645, 0.2235, 0.8645, 0.402, 0.5572, 0.402, 0.5702, 0.3888, 0.5702, 0.3888, 0.5572, 0.8224, 0.5404, 0.8224, 0.5534, 0.801, 0.5534, 0.801, 0.5404, 0.3888, 0.5572, 0.3888, 0.5702, 0.3674, 0.5702, 0.3674, 0.5572, 0.1278, 0.8578, 0.1365, 0.8578, 0.1365, 0.8792, 0.1278, 0.8792, 0.1725, 0.9276, 0.1595, 0.9276, 0.1595, 0.8977, 0.1725, 0.8977, 0.2041, 0.9276, 0.1911, 0.9276, 0.1911, 0.8977, 0.2041, 0.8977, 0.8142, 0.7172, 0.8142, 0.7302, 0.801, 0.7302, 0.801, 0.7172, 0.1936, 0.8645, 0.1849, 0.8645, 0.1849, 0.8513, 0.1936, 0.8513, 0.1278, 0.8446, 0.1365, 0.8446, 0.1365, 0.8578, 0.1278, 0.8578, 0.402, 0.7024, 0.402, 0.7154, 0.3888, 0.7154, 0.3888, 0.7024, 0.2235, 0.8645, 0.1936, 0.8645, 0.1936, 0.8513, 0.2235, 0.8513, 0.8356, 0.5534, 0.8356, 0.6856, 0.8224, 0.6856, 0.8224, 0.5534, 0.1365, 0.8446, 0.1664, 0.8446, 0.1664, 0.8578, 0.1365, 0.8578, 0.947, 0.7958, 0.947, 0.7828, 0.9557, 0.7828, 0.9557, 0.7958, 0.947, 0.941, 0.947, 0.928, 0.9557, 0.928, 0.9557, 0.941, 0.947, 0.928, 0.947, 0.7958, 0.9557, 0.7958, 0.9557, 0.928, 0.3888, 0.7024, 0.3888, 0.7154, 0.3674, 0.7154, 0.3674, 0.7024, 0.3888, 0.5702, 0.3888, 0.7024, 0.3674, 0.7024, 0.3674, 0.5702, 0.8224, 0.6856, 0.8224, 0.6986, 0.801, 0.6986, 0.801, 0.6856, 0.8224, 0.5534, 0.8224, 0.6856, 0.801, 0.6856, 0.801, 0.5534, 0.1936, 0.8513, 0.1849, 0.8513, 0.1849, 0.8299, 0.1936, 0.8299])
me_plane_003.materials.append(mat_sofa)
me_plane_003.use_remesh_fix_poles = True
me_plane_003.use_remesh_preserve_attributes = False
me_plane_003.update()
me_plane_004 = bpy.data.meshes.new('Plane.004')
me_plane_004.from_pydata([(-0.2141, -0.03299, 0.0), (0.03299, -0.03299, 0.0), (-0.2141, 0.2141, 0.0), (0.03299, 0.2141, 0.0), (-0.2141, 0.2141, 0.4174), (-0.2141, -0.03299, 0.4174), (0.03299, -0.03299, 0.4174), (0.03299, 0.2141, 0.4174), (-0.2141, 0.6878, 0.0), (0.03299, 0.6878, 0.0), (-0.2141, 0.935, 0.0), (0.03299, 0.935, 0.0), (-0.2141, 0.935, 0.4174), (-0.2141, 0.6878, 0.4174), (0.03299, 0.6878, 0.4174), (0.03299, 0.935, 0.4174), (4.027, -0.03299, 0.0), (4.274, -0.03299, 0.0), (4.027, 0.2141, 0.0), (4.274, 0.2141, 0.0), (4.027, 0.2141, 0.4174), (4.027, -0.03299, 0.4174), (4.274, -0.03299, 0.4174), (4.274, 0.2141, 0.4174), (4.027, 0.6878, 0.0), (4.274, 0.6878, 0.0), (4.027, 0.935, 0.0), (4.274, 0.935, 0.0), (4.027, 0.935, 0.4174), (4.027, 0.6878, 0.4174), (4.274, 0.6878, 0.4174), (4.274, 0.935, 0.4174)], [], [(3, 2, 4, 7), (0, 1, 6, 5), (1, 3, 7, 6), (2, 0, 5, 4), (11, 10, 12, 15), (8, 9, 14, 13), (9, 11, 15, 14), (10, 8, 13, 12), (19, 18, 20, 23), (16, 17, 22, 21), (17, 19, 23, 22), (18, 16, 21, 20), (27, 26, 28, 31), (24, 25, 30, 29), (25, 27, 31, 30), (26, 24, 29, 28)])
_uv = me_plane_004.uv_layers.new(name='UVMap')
_uv.uv.foreach_set('vector', [0.898, 0.1798, 0.9059, 0.1798, 0.9059, 0.1931, 0.898, 0.1931, 0.4663, 0.916, 0.4741, 0.916, 0.4741, 0.9292, 0.4663, 0.9292, 0.4927, 0.916, 0.5005, 0.916, 0.5005, 0.9292, 0.4927, 0.9292, 0.5191, 0.916, 0.5269, 0.916, 0.5269, 0.9292, 0.5191, 0.9292, 0.9244, 0.1798, 0.9323, 0.1798, 0.9323, 0.1931, 0.9244, 0.1931, 0.9332, 0.5046, 0.941, 0.5046, 0.941, 0.5178, 0.9332, 0.5178, 0.6426, 0.9298, 0.6505, 0.9298, 0.6505, 0.9431, 0.6426, 0.9431, 0.801, 0.9423, 0.8088, 0.9423, 0.8088, 0.9556, 0.801, 0.9556, 0.4663, 0.9478, 0.4741, 0.9478, 0.4741, 0.961, 0.4663, 0.961, 0.4927, 0.9478, 0.5005, 0.9478, 0.5005, 0.961, 0.4927, 0.961, 0.3674, 0.9457, 0.3752, 0.9457, 0.3752, 0.959, 0.3674, 0.959, 0.1278, 0.9462, 0.1356, 0.9462, 0.1356, 0.9594, 0.1278, 0.9594, 0.5985, 0.9471, 0.6063, 0.9471, 0.6063, 0.9604, 0.5985, 0.9604, 0.207, 0.9462, 0.2148, 0.9462, 0.2148, 0.9594, 0.207, 0.9594, 0.1542, 0.9462, 0.162, 0.9462, 0.162, 0.9594, 0.1542, 0.9594, 0.1806, 0.9462, 0.1884, 0.9462, 0.1884, 0.9594, 0.1806, 0.9594])
me_plane_004.materials.append(mat_metal)
me_plane_004.use_remesh_fix_poles = True
me_plane_004.use_remesh_preserve_attributes = False
me_plane_004.update()
me_cube_007 = bpy.data.meshes.new('Cube.007')
me_cube_007.from_pydata([(-0.1444, -3.513, 0.02735), (-0.1444, -3.513, 0.09), (-0.1444, 3.462, 0.02735), (-0.1444, 3.462, 0.09), (0.3921, -3.513, 0.02735), (0.3921, -3.513, 0.09), (0.3921, 3.462, 0.02735), (0.3921, 3.462, 0.09), (-0.1444, -3.569, -0.9708), (-0.1444, -3.569, -0.9082), (-0.1444, 3.479, -0.9708), (-0.1444, 3.479, -0.9082), (0.3921, -3.569, -0.9708), (0.3921, -3.569, -0.9082), (0.3921, 3.479, -0.9708), (0.3921, 3.479, -0.9082), (-0.156, -3.938, -3.127), (-0.156, -3.938, -2.704), (-0.156, 4.062, -3.127), (-0.156, 4.062, -2.704), (7.844, -3.938, -3.127), (7.844, -3.938, -2.704), (7.844, 4.062, -3.127), (7.844, 4.062, -2.704), (7.857, 4.06, -2.694), (7.857, 3.848, -2.694), (-0.1666, 4.06, -2.694), (-0.1666, 3.848, -2.694), (7.857, 4.06, 3.129), (7.857, 3.848, 3.129), (-0.1666, 4.06, 3.129), (-0.1666, 3.848, 3.129), (0.1346, 0.2498, -2.703), (0.1346, 0.2498, 2.099), (0.1596, 0.2473, -2.703), (0.1596, 0.2473, 2.099), (0.1836, 0.24, -2.703), (0.1836, 0.24, 2.099), (0.2058, 0.2282, -2.703), (0.2058, 0.2282, 2.099), (0.2252, 0.2122, -2.703), (0.2252, 0.2122, 2.099), (0.2411, 0.1928, -2.703), (0.2411, 0.1928, 2.099), (0.2529, 0.1707, -2.703), (0.2529, 0.1707, 2.099), (0.2602, 0.1467, -2.703), (0.2602, 0.1467, 2.099), (0.2627, 0.1217, -2.703), (0.2627, 0.1217, 2.099), (0.2602, 0.0967, -2.703), (0.2602, 0.0967, 2.099), (0.2529, 0.07267, -2.703), (0.2529, 0.07267, 2.099), (0.2411, 0.05053, -2.703), (0.2411, 0.05053, 2.099), (0.2252, 0.03112, -2.703), (0.2252, 0.03112, 2.099), (0.2058, 0.0152, -2.703), (0.2058, 0.0152, 2.099), (0.1836, 0.003362, -2.703), (0.1836, 0.003362, 2.099), (0.1596, -0.003926, -2.703), (0.1596, -0.003926, 2.099), (0.1346, -0.006387, -2.703), (0.1346, -0.006387, 2.099), (0.1096, -0.003926, -2.703), (0.1096, -0.003926, 2.099), (0.08559, 0.003362, -2.703), (0.08559, 0.003362, 2.099), (0.06345, 0.0152, -2.703), (0.06345, 0.0152, 2.099), (0.04404, 0.03112, -2.703), (0.04404, 0.03112, 2.099), (0.02811, 0.05053, -2.703), (0.02811, 0.05053, 2.099), (0.01628, 0.07267, -2.703), (0.01628, 0.07267, 2.099), (0.008991, 0.0967, -2.703), (0.008991, 0.0967, 2.099), (0.00653, 0.1217, -2.703), (0.00653, 0.1217, 2.099), (0.008991, 0.1467, -2.703), (0.008991, 0.1467, 2.099), (0.01628, 0.1707, -2.703), (0.01628, 0.1707, 2.099), (0.02811, 0.1928, -2.703), (0.02811, 0.1928, 2.099), (0.04404, 0.2122, -2.703), (0.04404, 0.2122, 2.099), (0.06345, 0.2282, -2.703), (0.06345, 0.2282, 2.099), (0.08559, 0.24, -2.703), (0.08559, 0.24, 2.099), (0.1096, 0.2473, -2.703), (0.1096, 0.2473, 2.099), (0.1346, -1.528, -2.703), (0.1346, -1.528, 2.099), (0.1596, -1.531, -2.703), (0.1596, -1.531, 2.099), (0.1836, -1.538, -2.703), (0.1836, -1.538, 2.099), (0.2058, -1.55, -2.703), (0.2058, -1.55, 2.099), (0.2252, -1.566, -2.703), (0.2252, -1.566, 2.099), (0.2411, -1.585, -2.703), (0.2411, -1.585, 2.099), (0.2529, -1.607, -2.703), (0.2529, -1.607, 2.099), (0.2602, -1.631, -2.703), (0.2602, -1.631, 2.099), (0.2627, -1.656, -2.703), (0.2627, -1.656, 2.099), (0.2602, -1.681, -2.703), (0.2602, -1.681, 2.099), (0.2529, -1.705, -2.703), (0.2529, -1.705, 2.099), (0.2411, -1.727, -2.703), (0.2411, -1.727, 2.099), (0.2252, -1.747, -2.703), (0.2252, -1.747, 2.099), (0.2058, -1.763, -2.703), (0.2058, -1.763, 2.099), (0.1836, -1.775, -2.703), (0.1836, -1.775, 2.099), (0.1596, -1.782, -2.703), (0.1596, -1.782, 2.099), (0.1346, -1.784, -2.703), (0.1346, -1.784, 2.099), (0.1096, -1.782, -2.703), (0.1096, -1.782, 2.099), (0.08559, -1.775, -2.703), (0.08559, -1.775, 2.099), (0.06345, -1.763, -2.703), (0.06345, -1.763, 2.099), (0.04404, -1.747, -2.703), (0.04404, -1.747, 2.099), (0.02811, -1.727, -2.703), (0.02811, -1.727, 2.099), (0.01628, -1.705, -2.703), (0.01628, -1.705, 2.099), (0.008991, -1.681, -2.703), (0.008991, -1.681, 2.099), (0.00653, -1.656, -2.703), (0.00653, -1.656, 2.099), (0.008991, -1.631, -2.703), (0.008991, -1.631, 2.099), (0.01628, -1.607, -2.703), (0.01628, -1.607, 2.099), (0.02811, -1.585, -2.703), (0.02811, -1.585, 2.099), (0.04404, -1.566, -2.703), (0.04404, -1.566, 2.099), (0.06345, -1.55, -2.703), (0.06345, -1.55, 2.099), (0.08559, -1.538, -2.703), (0.08559, -1.538, 2.099), (0.1096, -1.531, -2.703), (0.1096, -1.531, 2.099), (0.1346, 2.011, -2.703), (0.1346, 2.011, 2.099), (0.1596, 2.009, -2.703), (0.1596, 2.009, 2.099), (0.1836, 2.002, -2.703), (0.1836, 2.002, 2.099), (0.2058, 1.99, -2.703), (0.2058, 1.99, 2.099), (0.2252, 1.974, -2.703), (0.2252, 1.974, 2.099), (0.2411, 1.954, -2.703), (0.2411, 1.954, 2.099), (0.2529, 1.932, -2.703), (0.2529, 1.932, 2.099), (0.2602, 1.908, -2.703), (0.2602, 1.908, 2.099), (0.2627, 1.883, -2.703), (0.2627, 1.883, 2.099), (0.2602, 1.858, -2.703), (0.2602, 1.858, 2.099), (0.2529, 1.834, -2.703), (0.2529, 1.834, 2.099), (0.2411, 1.812, -2.703), (0.2411, 1.812, 2.099), (0.2252, 1.793, -2.703), (0.2252, 1.793, 2.099), (0.2058, 1.777, -2.703), (0.2058, 1.777, 2.099), (0.1836, 1.765, -2.703), (0.1836, 1.765, 2.099), (0.1596, 1.758, -2.703), (0.1596, 1.758, 2.099), (0.1346, 1.755, -2.703), (0.1346, 1.755, 2.099), (0.1096, 1.758, -2.703), (0.1096, 1.758, 2.099), (0.08559, 1.765, -2.703), (0.08559, 1.765, 2.099), (0.06345, 1.777, -2.703), (0.06345, 1.777, 2.099), (0.04404, 1.793, -2.703), (0.04404, 1.793, 2.099), (0.02811, 1.812, -2.703), (0.02811, 1.812, 2.099), (0.01628, 1.834, -2.703), (0.01628, 1.834, 2.099), (0.008991, 1.858, -2.703), (0.008991, 1.858, 2.099), (0.00653, 1.883, -2.703), (0.00653, 1.883, 2.099), (0.008991, 1.908, -2.703), (0.008991, 1.908, 2.099), (0.01628, 1.932, -2.703), (0.01628, 1.932, 2.099), (0.02811, 1.954, -2.703), (0.02811, 1.954, 2.099), (0.04404, 1.974, -2.703), (0.04404, 1.974, 2.099), (0.06345, 1.99, -2.703), (0.06345, 1.99, 2.099), (0.08559, 2.002, -2.703), (0.08559, 2.002, 2.099), (0.1096, 2.009, -2.703), (0.1096, 2.009, 2.099), (0.5245, -3.934, 2.098), (-0.1589, -3.934, 2.098), (0.5245, 3.843, 2.098), (-0.1589, 3.843, 2.098), (0.5245, -3.934, 3.129), (-0.1589, -3.934, 3.129), (0.5245, 3.843, 3.129), (-0.1589, 3.843, 3.129), (0.5245, -3.916, -2.691), (-0.1589, -3.916, -2.691), (0.5245, -3.522, -2.691), (-0.1589, -3.522, -2.691), (0.5245, -3.916, 2.095), (-0.1589, -3.916, 2.095), (0.5245, -3.522, 2.095), (-0.1589, -3.522, 2.095), (0.5245, 3.462, -2.691), (-0.1589, 3.462, -2.691), (0.5245, 3.856, -2.691), (-0.1589, 3.856, -2.691), (0.5245, 3.462, 2.095), (-0.1589, 3.462, 2.095), (0.5245, 3.856, 2.095), (-0.1589, 3.856, 2.095), (2.601, 3.65, 0.353), (5.722, 3.65, 0.353), (2.601, 3.65, 1.93), (5.722, 3.65, 1.93), (2.077, 3.581, 2.194), (2.077, 3.581, 0.08862), (6.245, 3.581, 0.08862), (6.245, 3.581, 2.194), (2.27, 3.491, 2.002), (2.27, 3.491, 0.3833), (6.053, 3.491, 0.3833), (6.053, 3.491, 2.002), (2.077, 3.491, 2.194), (2.077, 3.491, 0.08862), (6.245, 3.491, 0.08862), (6.245, 3.491, 2.194), (2.27, 3.533, 2.002), (2.27, 3.533, 0.3833), (6.053, 3.533, 0.3833), (6.053, 3.533, 2.002), (1.553, 2.51, -2.399), (6.895, 2.51, -2.399), (1.319, 3.85, -2.48), (7.13, 3.85, -2.48), (1.319, 3.85, -1.629), (1.553, 2.51, -1.709), (6.895, 2.51, -1.709), (7.13, 3.85, -1.629), (1.319, 2.51, -2.48), (7.13, 2.51, -2.48), (1.319, 2.51, -1.629), (7.13, 2.51, -1.629), (1.553, 3.664, -2.399), (6.895, 3.664, -2.399), (1.553, 3.664, -1.709), (6.895, 3.664, -1.709), (6.629, 2.668, -2.704), (6.858, 2.668, -2.704), (6.629, 2.897, -2.704), (6.858, 2.897, -2.704), (6.629, 2.897, -2.471), (6.629, 2.668, -2.471), (6.858, 2.668, -2.471), (6.858, 2.897, -2.471), (6.629, 3.469, -2.704), (6.858, 3.469, -2.704), (6.629, 3.698, -2.704), (6.858, 3.698, -2.704), (6.629, 3.698, -2.471), (6.629, 3.469, -2.471), (6.858, 3.469, -2.471), (6.858, 3.698, -2.471), (1.684, 2.668, -2.704), (1.913, 2.668, -2.704), (1.684, 2.897, -2.704), (1.913, 2.897, -2.704), (1.684, 2.897, -2.471), (1.684, 2.668, -2.471), (1.913, 2.668, -2.471), (1.913, 2.897, -2.471), (1.684, 3.469, -2.704), (1.913, 3.469, -2.704), (1.684, 3.698, -2.704), (1.913, 3.698, -2.704), (1.684, 3.698, -2.471), (1.684, 3.469, -2.471), (1.913, 3.469, -2.471), (1.913, 3.698, -2.471), (2.601, 3.65, 0.353), (5.722, 3.65, 0.353), (2.601, 3.65, 1.93), (5.722, 3.65, 1.93), (6.673, -1.892, -2.298), (1.693, -1.892, -2.298), (6.673, -3.106, -2.298), (1.693, -3.106, -2.298), (6.673, -3.106, -1.836), (6.673, -1.892, -1.836), (1.693, -1.892, -1.836), (1.693, -3.106, -1.836), (6.264, -1.892, -2.298), (2.102, -1.892, -2.298), (2.102, -3.106, -2.298), (6.264, -3.106, -2.298), (6.264, -1.892, -1.836), (2.102, -1.892, -1.836), (2.102, -3.106, -1.836), (6.264, -3.106, -1.836), (6.673, -2.832, -2.298), (1.693, -2.832, -2.298), (6.673, -2.832, -1.836), (1.693, -2.832, -1.836), (6.264, -2.832, -1.836), (2.102, -2.832, -1.836), (6.673, -2.832, -1.42), (6.673, -1.892, -1.42), (2.102, -1.892, -1.42), (1.693, -1.892, -1.42), (1.693, -2.832, -1.42), (1.693, -3.106, -1.42), (6.264, -3.106, -1.42), (6.673, -3.106, -1.42), (6.264, -1.892, -1.42), (2.102, -3.106, -1.42), (6.264, -2.832, -1.42), (2.102, -2.832, -1.42), (1.693, -2.832, -0.7451), (1.693, -3.106, -0.7451), (6.264, -3.106, -0.7451), (6.673, -3.106, -0.7451), (2.102, -3.106, -0.7451), (6.264, -2.832, -0.7451), (2.102, -2.832, -0.7451), (6.673, -2.832, -0.7451), (1.94, -3.012, -2.724), (2.187, -3.012, -2.724), (1.94, -2.765, -2.724), (2.187, -2.765, -2.724), (1.94, -2.765, -2.307), (1.94, -3.012, -2.307), (2.187, -3.012, -2.307), (2.187, -2.765, -2.307), (1.94, -2.291, -2.724), (2.187, -2.291, -2.724), (1.94, -2.044, -2.724), (2.187, -2.044, -2.724), (1.94, -2.044, -2.307), (1.94, -2.291, -2.307), (2.187, -2.291, -2.307), (2.187, -2.044, -2.307), (6.181, -3.012, -2.724), (6.429, -3.012, -2.724), (6.181, -2.765, -2.724), (6.429, -2.765, -2.724), (6.181, -2.765, -2.307), (6.181, -3.012, -2.307), (6.429, -3.012, -2.307), (6.429, -2.765, -2.307), (6.181, -2.291, -2.724), (6.429, -2.291, -2.724), (6.181, -2.044, -2.724), (6.429, -2.044, -2.724), (6.181, -2.044, -2.307), (6.181, -2.291, -2.307), (6.429, -2.291, -2.307), (6.429, -2.044, -2.307), (-4.136, -8.299, -3.117), (12.53, -8.299, -3.117), (-4.136, 8.365, -3.117), (12.53, 8.365, -3.117), (2.27, 3.533, 2.002), (2.27, 3.533, 0.3833), (6.053, 3.533, 0.3833), (6.053, 3.533, 2.002)], [], [(0, 1, 3, 2), (6, 7, 5, 4), (2, 6, 4, 0), (7, 3, 1, 5), (8, 9, 11, 10), (14, 15, 13, 12), (10, 14, 12, 8), (15, 11, 9, 13), (16, 17, 19, 18), (18, 19, 23, 22), (22, 23, 21, 20), (20, 21, 17, 16), (23, 19, 17, 21), (26, 27, 31, 30), (30, 31, 29, 28), (28, 29, 25, 24), (26, 30, 28, 24), (31, 27, 25, 29), (32, 33, 35, 34), (34, 35, 37, 36), (36, 37, 39, 38), (38, 39, 41, 40), (40, 41, 43, 42), (42, 43, 45, 44), (44, 45, 47, 46), (46, 47, 49, 48), (48, 49, 51, 50), (50, 51, 53, 52), (52, 53, 55, 54), (54, 55, 57, 56), (56, 57, 59, 58), (58, 59, 61, 60), (60, 61, 63, 62), (62, 63, 65, 64), (64, 65, 67, 66), (66, 67, 69, 68), (68, 69, 71, 70), (70, 71, 73, 72), (72, 73, 75, 74), (74, 75, 77, 76), (76, 77, 79, 78), (78, 79, 81, 80), (80, 81, 83, 82), (82, 83, 85, 84), (84, 85, 87, 86), (86, 87, 89, 88), (88, 89, 91, 90), (90, 91, 93, 92), (92, 93, 95, 94), (94, 95, 33, 32), (96, 97, 99, 98), (98, 99, 101, 100), (100, 101, 103, 102), (102, 103, 105, 104), (104, 105, 107, 106), (106, 107, 109, 108), (108, 109, 111, 110), (110, 111, 113, 112), (112, 113, 115, 114), (114, 115, 117, 116), (116, 117, 119, 118), (118, 119, 121, 120), (120, 121, 123, 122), (122, 123, 125, 124), (124, 125, 127, 126), (126, 127, 129, 128), (128, 129, 131, 130), (130, 131, 133, 132), (132, 133, 135, 134), (134, 135, 137, 136), (136, 137, 139, 138), (138, 139, 141, 140), (140, 141, 143, 142), (142, 143, 145, 144), (144, 145, 147, 146), (146, 147, 149, 148), (148, 149, 151, 150), (150, 151, 153, 152), (152, 153, 155, 154), (154, 155, 157, 156), (156, 157, 159, 158), (158, 159, 97, 96), (160, 161, 163, 162), (162, 163, 165, 164), (164, 165, 167, 166), (166, 167, 169, 168), (168, 169, 171, 170), (170, 171, 173, 172), (172, 173, 175, 174), (174, 175, 177, 176), (176, 177, 179, 178), (178, 179, 181, 180), (180, 181, 183, 182), (182, 183, 185, 184), (184, 185, 187, 186), (186, 187, 189, 188), (188, 189, 191, 190), (190, 191, 193, 192), (192, 193, 195, 194), (194, 195, 197, 196), (196, 197, 199, 198), (198, 199, 201, 200), (200, 201, 203, 202), (202, 203, 205, 204), (204, 205, 207, 206), (206, 207, 209, 208), (208, 209, 211, 210), (210, 211, 213, 212), (212, 213, 215, 214), (214, 215, 217, 216), (216, 217, 219, 218), (218, 219, 221, 220), (220, 221, 223, 222), (222, 223, 161, 160), (224, 225, 227, 226), (230, 231, 229, 228), (228, 229, 225, 224), (226, 230, 228, 224), (231, 227, 225, 229), (234, 235, 239, 238), (238, 239, 237, 236), (236, 237, 233, 232), (234, 238, 236, 232), (239, 235, 233, 237), (246, 247, 245, 244), (244, 245, 241, 240), (242, 246, 244, 240), (247, 243, 241, 245), (254, 255, 263, 262), (249, 251, 255, 254), (250, 248, 253, 252), (251, 250, 252, 255), (248, 249, 254, 253), (258, 259, 267, 266), (252, 253, 261, 260), (255, 252, 260, 263), (253, 254, 262, 261), (257, 256, 260, 261), (258, 257, 261, 262), (259, 258, 262, 263), (256, 259, 263, 260), (256, 257, 265, 264), (259, 256, 264, 267), (257, 258, 266, 265), (278, 279, 275, 272), (277, 271, 275, 279), (270, 276, 278, 272), (273, 268, 280, 282), (269, 268, 276, 277), (273, 274, 279, 278), (274, 269, 277, 279), (268, 273, 278, 276), (280, 281, 283, 282), (274, 273, 282, 283), (269, 274, 283, 281), (268, 269, 281, 280), (285, 287, 291, 290), (286, 284, 289, 288), (287, 286, 288, 291), (284, 285, 290, 289), (293, 295, 299, 298), (294, 292, 297, 296), (295, 294, 296, 299), (292, 293, 298, 297), (301, 303, 307, 306), (302, 300, 305, 304), (303, 302, 304, 307), (300, 301, 306, 305), (309, 311, 315, 314), (310, 308, 313, 312), (311, 310, 312, 315), (308, 309, 314, 313), (316, 318, 319, 317), (341, 333, 344, 353), (331, 322, 324, 335), (329, 321, 326, 333), (337, 323, 327, 339), (336, 320, 325, 338), (320, 328, 332, 325), (328, 329, 333, 332), (323, 330, 334, 327), (330, 331, 335, 334), (334, 335, 348, 351), (333, 326, 345, 344), (332, 333, 341, 340), (332, 340, 352, 350), (322, 336, 338, 324), (321, 337, 339, 326), (327, 334, 351, 347), (342, 352, 359, 361), (347, 351, 358, 355), (349, 342, 361, 357), (343, 350, 352, 342), (344, 345, 346, 353), (325, 332, 350, 343), (339, 327, 347, 346), (324, 338, 342, 349), (335, 324, 349, 348), (326, 339, 346, 345), (340, 341, 353, 352), (338, 325, 343, 342), (360, 354, 355, 358), (361, 359, 356, 357), (359, 360, 358, 356), (348, 349, 357, 356), (351, 348, 356, 358), (353, 346, 354, 360), (352, 353, 360, 359), (346, 347, 355, 354), (365, 364, 366, 369), (362, 363, 368, 367), (363, 365, 369, 368), (364, 362, 367, 366), (373, 372, 374, 377), (370, 371, 376, 375), (371, 373, 377, 376), (372, 370, 375, 374), (381, 380, 382, 385), (378, 379, 384, 383), (379, 381, 385, 384), (380, 378, 383, 382), (389, 388, 390, 393), (386, 387, 392, 391), (387, 389, 393, 392), (388, 386, 391, 390), (394, 395, 397, 396), (399, 400, 401, 398)])
me_cube_007.polygons.foreach_set('use_smooth', [0, 0, 0, 0, 0, 0, 0, 0, 0, 0, 0, 0, 0, 1, 1, 1, 1, 1, 0, 0, 0, 0, 0, 0, 0, 0, 0, 0, 0, 0, 0, 0, 0, 0, 0, 0, 0, 0, 0, 0, 0, 0, 0, 0, 0, 0, 0, 0, 0, 0, 0, 0, 0, 0, 0, 0, 0, 0, 0, 0, 0, 0, 0, 0, 0, 0, 0, 0, 0, 0, 0, 0, 0, 0, 0, 0, 0, 0, 0, 0, 0, 0, 0, 0, 0, 0, 0, 0, 0, 0, 0, 0, 0, 0, 0, 0, 0, 0, 0, 0, 0, 0, 0, 0, 0, 0, 0, 0, 0, 0, 0, 0, 0, 0, 0, 0, 0, 0, 0, 0, 0, 0, 0, 0, 0, 0, 0, 0, 0, 0, 0, 0, 0, 0, 0, 0, 0, 0, 0, 0, 0, 0, 0, 0, 0, 0, 0, 0, 0, 0, 0, 0, 0, 0, 0, 0, 0, 0, 0, 0, 0, 0, 0, 0, 0, 0, 0, 0, 0, 0, 0, 0, 0, 0, 0, 0, 0, 0, 0, 0, 0, 0, 0, 0, 0, 0, 0, 0, 0, 0, 0, 0, 0, 0, 0, 0, 0, 0, 0, 0, 0, 0, 0, 0, 0, 0, 0, 0, 0, 0, 0, 0, 0, 0, 0, 0, 0, 0, 0, 0, 0, 0, 0, 0, 0, 0, 0])
me_cube_007.polygons.foreach_set('material_index', [0, 0, 0, 0, 0, 0, 0, 0, 0, 0, 0, 0, 0, 0, 0, 0, 0, 0, 0, 0, 0, 0, 0, 0, 0, 0, 0, 0, 0, 0, 0, 0, 0, 0, 0, 0, 0, 0, 0, 0, 0, 0, 0, 0, 0, 0, 0, 0, 0, 0, 0, 0, 0, 0, 0, 0, 0, 0, 0, 0, 0, 0, 0, 0, 0, 0, 0, 0, 0, 0, 0, 0, 0, 0, 0, 0, 0, 0, 0, 0, 0, 0, 0, 0, 0, 0, 0, 0, 0, 0, 0, 0, 0, 0, 0, 0, 0, 0, 0, 0, 0, 0, 0, 0, 0, 0, 0, 0, 0, 0, 0, 0, 0, 0, 0, 0, 0, 0, 0, 0, 0, 0, 0, 0, 0, 0, 0, 0, 1, 1, 1, 1, 1, 1, 1, 1, 1, 1, 1, 1, 1, 1, 1, 1, 4, 4, 4, 4, 4, 4, 4, 4, 4, 4, 4, 4, 5, 5, 5, 5, 5, 5, 5, 5, 5, 5, 5, 5, 5, 5, 5, 5, 3, 6, 6, 6, 6, 6, 6, 6, 6, 6, 6, 6, 6, 6, 6, 6, 6, 6, 6, 6, 6, 6, 6, 6, 6, 6, 6, 6, 6, 6, 6, 6, 6, 6, 6, 6, 6, 5, 5, 5, 5, 5, 5, 5, 5, 5, 5, 5, 5, 5, 5, 5, 5, 7, 2])
_uv = me_cube_007.uv_layers.new(name='UVMap')
_uv.uv.foreach_set('vector', [0.988, 0.5404, 0.99, 0.5404, 0.99, 0.762, 0.988, 0.762, 0.9689, 0.2124, 0.9708, 0.2124, 0.9708, 0.434, 0.9689, 0.434, 0.2819, 0.7081, 0.299, 0.7081, 0.299, 0.9297, 0.2819, 0.9297, 0.3175, 0.7081, 0.3346, 0.7081, 0.3346, 0.9297, 0.3175, 0.9297, 0.9695, 0.7643, 0.9675, 0.7643, 0.9675, 0.5404, 0.9695, 0.5404, 0.949, 0.7643, 0.947, 0.7643, 0.947, 0.5404, 0.949, 0.5404, 0.908, 0.2124, 0.925, 0.2124, 0.925, 0.4363, 0.908, 0.4363, 0.8861, 0.5404, 0.9032, 0.5404, 0.9032, 0.7643, 0.8861, 0.7643, 0.8575, 0.4665, 0.844, 0.4665, 0.844, 0.2124, 0.8575, 0.2124, 0.8676, 0.7946, 0.8541, 0.7946, 0.8541, 0.5404, 0.8676, 0.5404, 0.8255, 0.4665, 0.812, 0.4665, 0.812, 0.2124, 0.8255, 0.2124, 0.8895, 0.4665, 0.876, 0.4665, 0.876, 0.2124, 0.8895, 0.2124, 0.00927, 0.5572, 0.2634, 0.5572, 0.2634, 0.8113, 0.00927, 0.8113, 0.9503, 0.3974, 0.9436, 0.3974, 0.9436, 0.2124, 0.9503, 0.2124, 0.9284, 0.7953, 0.9217, 0.7953, 0.9217, 0.5404, 0.9284, 0.5404, 0.6804, 0.9442, 0.6737, 0.9442, 0.6737, 0.7592, 0.6804, 0.7592, 0.5572, 0.00927, 0.7422, 0.00927, 0.7422, 0.2642, 0.5572, 0.2642, 0.5572, 0.2827, 0.7422, 0.2827, 0.7422, 0.5376, 0.5572, 0.5376, 0.9772, 0.7828, 0.9772, 0.9354, 0.9764, 0.9354, 0.9764, 0.7828, 0.9764, 0.7828, 0.9764, 0.9354, 0.9756, 0.9354, 0.9756, 0.7828, 0.9756, 0.7828, 0.9756, 0.9354, 0.9749, 0.9354, 0.9749, 0.7828, 0.9749, 0.7828, 0.9749, 0.9354, 0.9742, 0.9354, 0.9742, 0.7828, 0.8604, 0.8131, 0.8604, 0.9656, 0.8599, 0.9656, 0.8599, 0.8131, 0.8599, 0.8131, 0.8599, 0.9656, 0.8592, 0.9656, 0.8592, 0.8131, 0.8592, 0.8131, 0.8592, 0.9656, 0.8585, 0.9656, 0.8585, 0.8131, 0.8585, 0.8131, 0.8585, 0.9656, 0.8577, 0.9656, 0.8577, 0.8131, 0.8577, 0.8131, 0.8577, 0.9656, 0.8569, 0.9656, 0.8569, 0.8131, 0.8569, 0.8131, 0.8569, 0.9656, 0.8561, 0.9656, 0.8561, 0.8131, 0.8561, 0.8131, 0.8561, 0.9656, 0.8554, 0.9656, 0.8554, 0.8131, 0.8554, 0.8131, 0.8554, 0.9656, 0.8547, 0.9656, 0.8547, 0.8131, 0.8547, 0.8131, 0.8547, 0.9656, 0.8541, 0.9656, 0.8541, 0.8131, 0.1092, 0.8299, 0.1092, 0.9824, 0.1086, 0.9824, 0.1086, 0.8299, 0.1086, 0.8299, 0.1086, 0.9824, 0.1078, 0.9824, 0.1078, 0.8299, 0.1078, 0.8299, 0.1078, 0.9824, 0.1071, 0.9824, 0.1071, 0.8299, 0.1071, 0.8299, 0.1071, 0.9824, 0.1063, 0.9824, 0.1063, 0.8299, 0.1063, 0.8299, 0.1063, 0.9824, 0.1055, 0.9824, 0.1055, 0.8299, 0.1055, 0.8299, 0.1055, 0.9824, 0.1047, 0.9824, 0.1047, 0.8299, 0.1047, 0.8299, 0.1047, 0.9824, 0.1041, 0.9824, 0.1041, 0.8299, 0.7343, 0.8217, 0.7343, 0.9742, 0.7337, 0.9742, 0.7337, 0.8217, 0.7337, 0.8217, 0.7337, 0.9742, 0.733, 0.9742, 0.733, 0.8217, 0.733, 0.8217, 0.733, 0.9742, 0.7323, 0.9742, 0.7323, 0.8217, 0.7323, 0.8217, 0.7323, 0.9742, 0.7315, 0.9742, 0.7315, 0.8217, 0.7315, 0.8217, 0.7315, 0.9742, 0.7307, 0.9742, 0.7307, 0.8217, 0.7307, 0.8217, 0.7307, 0.9742, 0.7299, 0.9742, 0.7299, 0.8217, 0.7299, 0.8217, 0.7299, 0.9742, 0.7292, 0.9742, 0.7292, 0.8217, 0.7292, 0.8217, 0.7292, 0.9742, 0.7285, 0.9742, 0.7285, 0.8217, 0.9799, 0.7828, 0.9799, 0.9354, 0.9794, 0.9354, 0.9794, 0.7828, 0.9794, 0.7828, 0.9794, 0.9354, 0.9787, 0.9354, 0.9787, 0.7828, 0.9787, 0.7828, 0.9787, 0.9354, 0.978, 0.9354, 0.978, 0.7828, 0.978, 0.7828, 0.978, 0.9354, 0.9772, 0.9354, 0.9772, 0.7828, 0.08336, 0.8299, 0.08336, 0.9824, 0.08256, 0.9824, 0.08256, 0.8299, 0.08256, 0.8299, 0.08256, 0.9824, 0.08178, 0.9824, 0.08178, 0.8299, 0.08178, 0.8299, 0.08178, 0.9824, 0.08104, 0.9824, 0.08104, 0.8299, 0.08104, 0.8299, 0.08104, 0.9824, 0.08038, 0.9824, 0.08038, 0.8299, 0.928, 0.8139, 0.928, 0.9664, 0.9274, 0.9664, 0.9274, 0.8139, 0.9274, 0.8139, 0.9274, 0.9664, 0.9268, 0.9664, 0.9268, 0.8139, 0.9268, 0.8139, 0.9268, 0.9664, 0.926, 0.9664, 0.926, 0.8139, 0.926, 0.8139, 0.926, 0.9664, 0.9253, 0.9664, 0.9253, 0.8139, 0.9253, 0.8139, 0.9253, 0.9664, 0.9245, 0.9664, 0.9245, 0.8139, 0.9245, 0.8139, 0.9245, 0.9664, 0.9237, 0.9664, 0.9237, 0.8139, 0.9237, 0.8139, 0.9237, 0.9664, 0.9229, 0.9664, 0.9229, 0.8139, 0.9229, 0.8139, 0.9229, 0.9664, 0.9223, 0.9664, 0.9223, 0.8139, 0.9223, 0.8139, 0.9223, 0.9664, 0.9217, 0.9664, 0.9217, 0.8139, 0.06184, 0.8299, 0.06184, 0.9824, 0.06117, 0.9824, 0.06117, 0.8299, 0.06117, 0.8299, 0.06117, 0.9824, 0.06044, 0.9824, 0.06044, 0.8299, 0.06044, 0.8299, 0.06044, 0.9824, 0.05965, 0.9824, 0.05965, 0.8299, 0.05965, 0.8299, 0.05965, 0.9824, 0.05886, 0.9824, 0.05886, 0.8299, 0.05886, 0.8299, 0.05886, 0.9824, 0.05807, 0.9824, 0.05807, 0.8299, 0.05807, 0.8299, 0.05807, 0.9824, 0.05734, 0.9824, 0.05734, 0.8299, 0.05734, 0.8299, 0.05734, 0.9824, 0.05667, 0.9824, 0.05667, 0.8299, 0.9664, 0.00927, 0.9664, 0.1618, 0.9659, 0.1618, 0.9659, 0.00927, 0.9659, 0.00927, 0.9659, 0.1618, 0.9652, 0.1618, 0.9652, 0.00927, 0.9652, 0.00927, 0.9652, 0.1618, 0.9645, 0.1618, 0.9645, 0.00927, 0.9645, 0.00927, 0.9645, 0.1618, 0.9637, 0.1618, 0.9637, 0.00927, 0.9637, 0.00927, 0.9637, 0.1618, 0.9629, 0.1618, 0.9629, 0.00927, 0.9629, 0.00927, 0.9629, 0.1618, 0.9621, 0.1618, 0.9621, 0.00927, 0.9621, 0.00927, 0.9621, 0.1618, 0.9614, 0.1618, 0.9614, 0.00927, 0.9614, 0.00927, 0.9614, 0.1618, 0.9607, 0.1618, 0.9607, 0.00927, 0.9607, 0.00927, 0.9607, 0.1618, 0.9601, 0.1618, 0.9601, 0.00927, 0.08554, 0.8299, 0.08554, 0.9824, 0.08488, 0.9824, 0.08488, 0.8299, 0.08488, 0.8299, 0.08488, 0.9824, 0.08414, 0.9824, 0.08414, 0.8299, 0.08414, 0.8299, 0.08414, 0.9824, 0.08336, 0.9824, 0.08336, 0.8299, 0.01225, 0.8299, 0.01225, 0.9824, 0.01145, 0.9824, 0.01145, 0.8299, 0.01145, 0.8299, 0.01145, 0.9824, 0.01067, 0.9824, 0.01067, 0.8299, 0.01067, 0.8299, 0.01067, 0.9824, 0.009933, 0.9824, 0.009933, 0.8299, 0.009933, 0.8299, 0.009933, 0.9824, 0.00927, 0.9824, 0.00927, 0.8299, 0.71, 0.8217, 0.71, 0.9742, 0.7094, 0.9742, 0.7094, 0.8217, 0.7094, 0.8217, 0.7094, 0.9742, 0.7088, 0.9742, 0.7088, 0.8217, 0.7088, 0.8217, 0.7088, 0.9742, 0.708, 0.9742, 0.708, 0.8217, 0.708, 0.8217, 0.708, 0.9742, 0.7073, 0.9742, 0.7073, 0.8217, 0.7073, 0.8217, 0.7073, 0.9742, 0.7065, 0.9742, 0.7065, 0.8217, 0.7065, 0.8217, 0.7065, 0.9742, 0.7057, 0.9742, 0.7057, 0.8217, 0.7057, 0.8217, 0.7057, 0.9742, 0.7049, 0.9742, 0.7049, 0.8217, 0.7049, 0.8217, 0.7049, 0.9742, 0.7043, 0.9742, 0.7043, 0.8217, 0.7043, 0.8217, 0.7043, 0.9742, 0.7037, 0.9742, 0.7037, 0.8217, 0.03813, 0.8299, 0.03813, 0.9824, 0.03747, 0.9824, 0.03747, 0.8299, 0.03747, 0.8299, 0.03747, 0.9824, 0.03673, 0.9824, 0.03673, 0.8299, 0.03673, 0.8299, 0.03673, 0.9824, 0.03595, 0.9824, 0.03595, 0.8299, 0.03595, 0.8299, 0.03595, 0.9824, 0.03515, 0.9824, 0.03515, 0.8299, 0.03515, 0.8299, 0.03515, 0.9824, 0.03437, 0.9824, 0.03437, 0.8299, 0.03437, 0.8299, 0.03437, 0.9824, 0.03364, 0.9824, 0.03364, 0.8299, 0.03364, 0.8299, 0.03364, 0.9824, 0.03297, 0.9824, 0.03297, 0.8299, 0.767, 0.806, 0.767, 0.9585, 0.7664, 0.9585, 0.7664, 0.806, 0.7664, 0.806, 0.7664, 0.9585, 0.7658, 0.9585, 0.7658, 0.806, 0.7658, 0.806, 0.7658, 0.9585, 0.765, 0.9585, 0.765, 0.806, 0.765, 0.806, 0.765, 0.9585, 0.7643, 0.9585, 0.7643, 0.806, 0.7643, 0.806, 0.7643, 0.9585, 0.7635, 0.9585, 0.7635, 0.806, 0.7635, 0.806, 0.7635, 0.9585, 0.7627, 0.9585, 0.7627, 0.806, 0.7627, 0.806, 0.7627, 0.9585, 0.7619, 0.9585, 0.7619, 0.806, 0.7619, 0.806, 0.7619, 0.9585, 0.7613, 0.9585, 0.7613, 0.806, 0.7613, 0.806, 0.7613, 0.9585, 0.7607, 0.9585, 0.7607, 0.806, 0.01443, 0.8299, 0.01443, 0.9824, 0.01377, 0.9824, 0.01377, 0.8299, 0.01377, 0.8299, 0.01377, 0.9824, 0.01303, 0.9824, 0.01303, 0.8299, 0.01303, 0.8299, 0.01303, 0.9824, 0.01225, 0.9824, 0.01225, 0.8299, 0.7254, 0.8032, 0.7037, 0.8032, 0.7037, 0.5561, 0.7254, 0.5561, 0.7824, 0.7875, 0.7607, 0.7875, 0.7607, 0.5404, 0.7824, 0.5404, 0.8929, 0.4851, 0.9146, 0.4851, 0.9146, 0.5178, 0.8929, 0.5178, 0.7607, 0.00927, 0.7935, 0.00927, 0.7935, 0.2563, 0.7607, 0.2563, 0.7607, 0.2749, 0.7935, 0.2749, 0.7935, 0.5219, 0.7607, 0.5219, 0.4352, 0.7454, 0.4569, 0.7454, 0.4569, 0.8974, 0.4352, 0.8974, 0.4478, 0.916, 0.4478, 0.9377, 0.4352, 0.9377, 0.4352, 0.916, 0.4755, 0.7454, 0.4972, 0.7454, 0.4972, 0.8974, 0.4755, 0.8974, 0.6551, 0.7592, 0.6551, 0.9113, 0.6426, 0.9113, 0.6426, 0.7592, 0.9416, 0.00927, 0.9416, 0.1613, 0.9291, 0.1613, 0.9291, 0.00927, 0.611, 0.9069, 0.611, 0.9286, 0.5985, 0.9286, 0.5985, 0.9069, 0.5157, 0.7454, 0.5374, 0.7454, 0.5374, 0.8974, 0.5157, 0.8974, 0.9106, 0.00927, 0.9106, 0.1613, 0.898, 0.1613, 0.898, 0.00927, 0.8986, 0.7828, 0.8986, 0.9349, 0.8861, 0.9349, 0.8861, 0.7828, 0.9464, 0.4159, 0.9464, 0.4828, 0.9436, 0.4828, 0.9436, 0.4159, 0.3404, 0.5738, 0.2903, 0.5738, 0.2819, 0.5572, 0.3488, 0.5572, 0.2903, 0.6729, 0.3404, 0.6729, 0.3488, 0.6896, 0.2819, 0.6896, 0.2903, 0.5738, 0.2903, 0.6729, 0.2819, 0.6896, 0.2819, 0.5572, 0.3404, 0.6729, 0.3404, 0.5738, 0.3488, 0.5572, 0.3488, 0.6896, 0.834, 0.8939, 0.834, 0.9453, 0.8327, 0.9453, 0.8327, 0.8939, 0.4129, 0.9515, 0.4129, 0.8846, 0.4158, 0.8846, 0.4158, 0.9515, 0.56, 0.8458, 0.56, 0.9782, 0.5572, 0.9782, 0.5572, 0.8458, 0.2449, 0.8299, 0.2449, 0.9622, 0.242, 0.9622, 0.242, 0.8299, 0.6147, 0.5622, 0.5633, 0.5622, 0.5572, 0.5561, 0.6241, 0.5561, 0.6147, 0.6824, 0.6147, 0.5622, 0.6241, 0.5561, 0.6241, 0.6885, 0.5633, 0.6824, 0.6147, 0.6824, 0.6241, 0.6885, 0.5572, 0.6885, 0.5633, 0.5622, 0.5633, 0.6824, 0.5572, 0.6885, 0.5572, 0.5561, 0.5786, 0.9583, 0.5786, 0.9069, 0.5799, 0.9069, 0.5799, 0.9583, 0.9894, 0.3326, 0.9894, 0.2124, 0.9907, 0.2124, 0.9907, 0.3326, 0.9863, 0.00927, 0.9863, 0.1294, 0.985, 0.1294, 0.985, 0.00927, 0.6426, 0.7407, 0.6426, 0.5561, 0.6852, 0.5561, 0.6852, 0.7407, 0.6056, 0.8458, 0.6056, 0.8883, 0.5786, 0.8883, 0.5786, 0.8458, 0.3944, 0.8846, 0.3944, 0.9272, 0.3674, 0.9272, 0.3674, 0.8846, 0.812, 0.4851, 0.8339, 0.4851, 0.8339, 0.5217, 0.812, 0.5217, 0.8365, 0.1864, 0.8365, 0.01671, 0.8391, 0.00927, 0.8391, 0.1938, 0.8146, 0.01671, 0.8146, 0.1864, 0.812, 0.1938, 0.812, 0.00927, 0.8146, 0.1864, 0.8365, 0.1864, 0.8391, 0.1938, 0.812, 0.1938, 0.8365, 0.01671, 0.8146, 0.01671, 0.812, 0.00927, 0.8391, 0.00927, 0.8795, 0.00927, 0.8795, 0.179, 0.8576, 0.179, 0.8576, 0.00927, 0.4352, 0.7269, 0.4352, 0.5572, 0.4719, 0.5572, 0.4719, 0.7269, 0.8744, 0.5217, 0.8525, 0.5217, 0.8525, 0.4851, 0.8744, 0.4851, 0.4904, 0.7269, 0.4904, 0.5572, 0.5271, 0.5572, 0.5271, 0.7269, 0.4085, 0.9701, 0.4158, 0.9701, 0.4158, 0.9775, 0.4085, 0.9775, 0.6737, 0.9628, 0.6809, 0.9628, 0.6809, 0.9702, 0.6737, 0.9702, 0.965, 0.4754, 0.9723, 0.4754, 0.9723, 0.4828, 0.965, 0.4828, 0.6426, 0.9616, 0.6499, 0.9616, 0.6499, 0.969, 0.6426, 0.969, 0.947, 0.9596, 0.9543, 0.9596, 0.9543, 0.967, 0.947, 0.967, 0.9596, 0.5046, 0.9668, 0.5046, 0.9668, 0.512, 0.9596, 0.512, 0.4352, 0.9562, 0.4425, 0.9562, 0.4425, 0.9636, 0.4352, 0.9636, 0.8861, 0.9534, 0.8934, 0.9534, 0.8934, 0.9608, 0.8861, 0.9608, 0.9508, 0.1857, 0.9581, 0.1857, 0.9581, 0.1931, 0.9508, 0.1931, 0.3336, 0.9482, 0.3409, 0.9482, 0.3409, 0.9556, 0.3336, 0.9556, 0.5191, 0.9737, 0.5264, 0.9737, 0.5264, 0.9811, 0.5191, 0.9811, 0.908, 0.4548, 0.9153, 0.4548, 0.9153, 0.4622, 0.908, 0.4622, 0.9728, 0.9596, 0.9801, 0.9596, 0.9801, 0.967, 0.9728, 0.967, 0.5191, 0.9478, 0.5264, 0.9478, 0.5264, 0.9552, 0.5191, 0.9552, 0.2819, 0.9482, 0.2892, 0.9482, 0.2892, 0.9556, 0.2819, 0.9556, 0.3078, 0.9482, 0.315, 0.9482, 0.315, 0.9556, 0.3078, 0.9556, 0.3404, 0.6729, 0.2903, 0.6729, 0.2903, 0.5738, 0.3404, 0.5738, 0.8142, 0.8939, 0.8142, 0.9238, 0.801, 0.9238, 0.801, 0.8939, 0.4167, 0.7024, 0.4167, 0.7154, 0.402, 0.7154, 0.402, 0.7024, 0.8289, 0.8623, 0.8289, 0.8753, 0.8142, 0.8753, 0.8142, 0.8623, 0.1936, 0.8792, 0.1849, 0.8792, 0.1849, 0.8645, 0.1936, 0.8645, 0.1365, 0.8299, 0.1664, 0.8299, 0.1664, 0.8446, 0.1365, 0.8446, 0.8289, 0.7172, 0.8289, 0.7302, 0.8142, 0.7302, 0.8142, 0.7172, 0.8289, 0.7302, 0.8289, 0.8623, 0.8142, 0.8623, 0.8142, 0.7302, 0.4167, 0.5572, 0.4167, 0.5702, 0.402, 0.5702, 0.402, 0.5572, 0.4167, 0.5702, 0.4167, 0.7024, 0.402, 0.7024, 0.402, 0.5702, 0.402, 0.5702, 0.402, 0.7024, 0.3888, 0.7024, 0.3888, 0.5702, 0.8142, 0.8623, 0.8142, 0.8753, 0.801, 0.8753, 0.801, 0.8623, 0.3674, 0.8661, 0.3674, 0.7339, 0.3972, 0.7339, 0.3972, 0.8661, 0.141, 0.8977, 0.141, 0.9276, 0.1278, 0.9276, 0.1278, 0.8977, 0.1278, 0.8299, 0.1365, 0.8299, 0.1365, 0.8446, 0.1278, 0.8446, 0.2235, 0.8792, 0.1936, 0.8792, 0.1936, 0.8645, 0.2235, 0.8645, 0.402, 0.5572, 0.402, 0.5702, 0.3888, 0.5702, 0.3888, 0.5572, 0.8224, 0.5404, 0.8224, 0.5534, 0.801, 0.5534, 0.801, 0.5404, 0.3888, 0.5572, 0.3888, 0.5702, 0.3674, 0.5702, 0.3674, 0.5572, 0.1278, 0.8578, 0.1365, 0.8578, 0.1365, 0.8792, 0.1278, 0.8792, 0.1725, 0.9276, 0.1595, 0.9276, 0.1595, 0.8977, 0.1725, 0.8977, 0.2041, 0.9276, 0.1911, 0.9276, 0.1911, 0.8977, 0.2041, 0.8977, 0.8142, 0.7172, 0.8142, 0.7302, 0.801, 0.7302, 0.801, 0.7172, 0.1936, 0.8645, 0.1849, 0.8645, 0.1849, 0.8513, 0.1936, 0.8513, 0.1278, 0.8446, 0.1365, 0.8446, 0.1365, 0.8578, 0.1278, 0.8578, 0.402, 0.7024, 0.402, 0.7154, 0.3888, 0.7154, 0.3888, 0.7024, 0.2235, 0.8645, 0.1936, 0.8645, 0.1936, 0.8513, 0.2235, 0.8513, 0.8356, 0.5534, 0.8356, 0.6856, 0.8224, 0.6856, 0.8224, 0.5534, 0.1365, 0.8446, 0.1664, 0.8446, 0.1664, 0.8578, 0.1365, 0.8578, 0.947, 0.7958, 0.947, 0.7828, 0.9557, 0.7828, 0.9557, 0.7958, 0.947, 0.941, 0.947, 0.928, 0.9557, 0.928, 0.9557, 0.941, 0.947, 0.928, 0.947, 0.7958, 0.9557, 0.7958, 0.9557, 0.928, 0.3888, 0.7024, 0.3888, 0.7154, 0.3674, 0.7154, 0.3674, 0.7024, 0.3888, 0.5702, 0.3888, 0.7024, 0.3674, 0.7024, 0.3674, 0.5702, 0.8224, 0.6856, 0.8224, 0.6986, 0.801, 0.6986, 0.801, 0.6856, 0.8224, 0.5534, 0.8224, 0.6856, 0.801, 0.6856, 0.801, 0.5534, 0.1936, 0.8513, 0.1849, 0.8513, 0.1849, 0.8299, 0.1936, 0.8299, 0.898, 0.1798, 0.9059, 0.1798, 0.9059, 0.1931, 0.898, 0.1931, 0.4663, 0.916, 0.4741, 0.916, 0.4741, 0.9292, 0.4663, 0.9292, 0.4927, 0.916, 0.5005, 0.916, 0.5005, 0.9292, 0.4927, 0.9292, 0.5191, 0.916, 0.5269, 0.916, 0.5269, 0.9292, 0.5191, 0.9292, 0.9244, 0.1798, 0.9323, 0.1798, 0.9323, 0.1931, 0.9244, 0.1931, 0.9332, 0.5046, 0.941, 0.5046, 0.941, 0.5178, 0.9332, 0.5178, 0.6426, 0.9298, 0.6505, 0.9298, 0.6505, 0.9431, 0.6426, 0.9431, 0.801, 0.9423, 0.8088, 0.9423, 0.8088, 0.9556, 0.801, 0.9556, 0.4663, 0.9478, 0.4741, 0.9478, 0.4741, 0.961, 0.4663, 0.961, 0.4927, 0.9478, 0.5005, 0.9478, 0.5005, 0.961, 0.4927, 0.961, 0.3674, 0.9457, 0.3752, 0.9457, 0.3752, 0.959, 0.3674, 0.959, 0.1278, 0.9462, 0.1356, 0.9462, 0.1356, 0.9594, 0.1278, 0.9594, 0.5985, 0.9471, 0.6063, 0.9471, 0.6063, 0.9604, 0.5985, 0.9604, 0.207, 0.9462, 0.2148, 0.9462, 0.2148, 0.9594, 0.207, 0.9594, 0.1542, 0.9462, 0.162, 0.9462, 0.162, 0.9594, 0.1542, 0.9594, 0.1806, 0.9462, 0.1884, 0.9462, 0.1884, 0.9594, 0.1806, 0.9594, 0.5386, 0.5386, 0.009271, 0.5386, 0.009271, 0.009271, 0.5386, 0.009271, 0.6086, 0.707, 0.6086, 0.8272, 0.5572, 0.8272, 0.5572, 0.707])
me_cube_007.materials.append(mat_step)
me_cube_007.materials.append(mat_blacktv)
me_cube_007.materials.append(mat_screen)
me_cube_007.materials.append(mat_backlighttv)
me_cube_007.materials.append(mat_wood)
me_cube_007.materials.append(mat_metal)
me_cube_007.materials.append(mat_sofa)
me_cube_007.materials.append(mat_bg)
me_cube_007.use_remesh_fix_poles = True
me_cube_007.use_remesh_preserve_attributes = False
me_cube_007.update()

# ---- objects
ob_floor = bpy.data.objects.new('Floor', me_plane_005)
ob_screen = bpy.data.objects.new('screen', me_plane_010)
ob_camera = bpy.data.objects.new('Camera', cam_camera)
ob_area = bpy.data.objects.new('Area', light_area_001)
ob_area_001 = bpy.data.objects.new('Area.001', light_area_002)
ob_cube = bpy.data.objects.new('Cube', me_cube_001)
ob_cube_002 = bpy.data.objects.new('Cube.002', me_cube_005)
ob_cube_003 = bpy.data.objects.new('Cube.003', me_cube_006)
ob_cylinder = bpy.data.objects.new('Cylinder', me_cylinder)
ob_cube_001 = bpy.data.objects.new('Cube.001', me_cube_002)
ob_plane = bpy.data.objects.new('Plane', me_plane)
ob_plane_001 = bpy.data.objects.new('Plane.001', me_plane_001)
ob_plane_002 = bpy.data.objects.new('Plane.002', me_plane_006)
ob_plane_003 = bpy.data.objects.new('Plane.003', me_plane_007)
ob_plane_004 = bpy.data.objects.new('Plane.004', me_plane_008)
ob_plane_005 = bpy.data.objects.new('Plane.005', me_plane_002)
ob_plane_008 = bpy.data.objects.new('Plane.008', me_plane_009)
ob_plane_006 = bpy.data.objects.new('Plane.006', me_plane_003)
ob_plane_007 = bpy.data.objects.new('Plane.007', me_plane_004)
ob_baked = bpy.data.objects.new('baked', me_cube_007)

# ---- transforms, parenting, visibility, modifiers, constraints
ob_floor.location = (0.3529, -0.02884, -0.001245)
ob_floor.hide_select = True
ob_screen.location = (0.7653, 3.708, 4.251)
ob_screen.hide_select = True
ob_camera.location = (17.53, -21.68, 7.947)
ob_camera.rotation_euler = (1.375, 5.557e-07, 0.6423)
ob_camera.lock_rotations_4d = False
ob_camera.empty_display_type = 'ARROWS'
ob_camera.color = (0.0, 0.0, 0.0, 0.0)
ob_camera.display_type = 'WIRE'
ob_camera.lineart.crease_threshold = 0.0
ob_area.location = (-5.771, 6.095, 9.074)
ob_area.rotation_euler = (-0.7854, -0.0, 0.7854)
ob_area_001.location = (9.952, 6.504, 3.013)
ob_area_001.rotation_euler = (-0.5255, -1.527, 4.13)
ob_cube.location = (0.0, 0.0, 0.0)
ob_cube_002.location = (0.001314, 3.992, 3.083)
ob_cube_002.rotation_euler = (1.571, -1.571, 0.0)
ob_cube_003.location = (-3.844, -0.06177, 3.116)
ob_cylinder.location = (-3.709, -1.916, 2.41)
ob_cube_001.location = (-3.805, 0.08648, 2.385)
ob_cube_001.rotation_euler = (-0.0, -1.571, 0.0)
ob_plane.location = (0.7653, 3.708, 4.251)
ob_plane_001.location = (0.3803, 3.118, 0.6839)
_m = ob_plane_001.modifiers.new('Bevel', 'BEVEL')
_m.width = 0.011
_m.width_pct = 0.011
_m.segments = 2
_m.offset_type = 'WIDTH'
ob_plane_002.location = (2.9, 2.721, 0.4118)
ob_plane_003.location = (2.9, 3.522, 0.4118)
ob_plane_004.location = (-2.045, 2.721, 0.4118)
ob_plane_005.location = (-2.045, 3.522, 0.4118)
ob_plane_008.location = (0.7653, 3.708, 4.251)
ob_plane_006.location = (0.3389, -2.561, 0.8174)
ob_plane_006.rotation_euler = (0.0, -0.0, 3.142)
ob_plane_007.location = (-1.69, -3.041, 0.3914)
ob_baked.location = (-3.844, -0.06177, 3.116)

# ---- collection membership
scene.collection.objects.link(ob_floor)
scene.collection.objects.link(ob_screen)
col_other.objects.link(ob_camera)
col_other.objects.link(ob_area)
col_other.objects.link(ob_area_001)
col_1stfloor.objects.link(ob_cube)
col_1stfloor.objects.link(ob_cube_002)
col_mesha.objects.link(ob_cube_003)
col_thoon.objects.link(ob_cylinder)
col_left_wall.objects.link(ob_cube_001)
col_tv_and_table.objects.link(ob_plane)
col_tv_and_table.objects.link(ob_plane_001)
col_tv_and_table.objects.link(ob_plane_002)
col_tv_and_table.objects.link(ob_plane_003)
col_tv_and_table.objects.link(ob_plane_004)
col_tv_and_table.objects.link(ob_plane_005)
col_tv_and_table.objects.link(ob_plane_008)
col_sofa.objects.link(ob_plane_006)
col_sofa.objects.link(ob_plane_007)
col_merged.objects.link(ob_baked)
def _layer_coll(name, lc=None):
    lc = lc or bpy.context.view_layer.layer_collection
    for c in lc.children:
        if c.name == name: return c
        r = _layer_coll(name, c)
        if r: return r
_layer_coll('1stfloor').exclude = True
_layer_coll('shelf').exclude = True
_layer_coll('mesha').exclude = True
_layer_coll('thoon').exclude = True
_layer_coll('left wall').exclude = True
_layer_coll('tv and table').exclude = True
_layer_coll('sofa').exclude = True

# ---- scene / render settings (as saved in the file)
scene.camera = ob_camera
scene.frame_start = 1; scene.frame_end = 250; scene.frame_set(1)
scene.render.engine = 'CYCLES'
scene.render.resolution_x = 4096
scene.render.resolution_y = 4096
scene.cycles.samples = 128
scene.cycles.sampling_pattern = 'TABULATED_SOBOL'
scene.cycles.use_adaptive_sampling = False
scene.cycles.use_light_tree = False
scene.view_settings.view_transform = 'Filmic'
bpy.context.view_layer.update()
